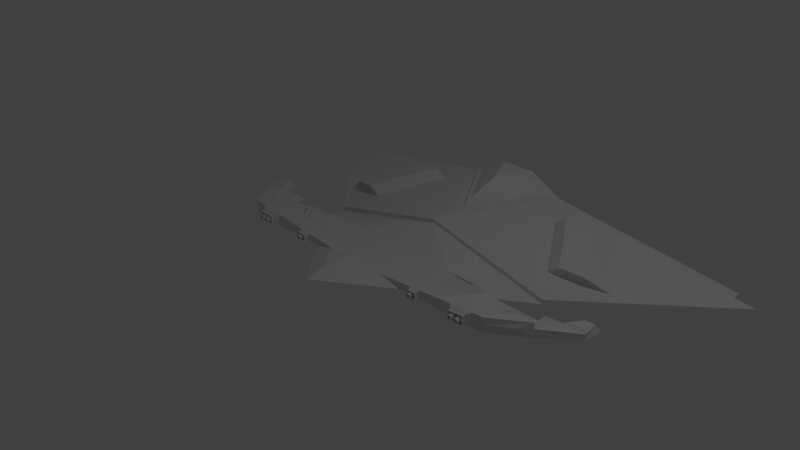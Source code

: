 # Source: EnemyShip_v0.blend  (saved by Blender 2.73.0; exported with 4.5.12 LTS)
import bpy
from mathutils import Matrix  # noqa: F401  (used for matrix-valued properties, if any)

bpy.ops.wm.read_factory_settings(use_empty=True)
scene = bpy.context.scene
scene.name = 'Scene'

# ---- collections
col_collection_1 = bpy.data.collections.new('Collection 1'); scene.collection.children.link(col_collection_1)

# ---- materials (node trees are filled in below, after node groups)
mat_material_001 = bpy.data.materials.new('Material.001')
mat_material_001.alpha_threshold = 0.0
mat_material_001.roughness = 0.5

# ---- material node trees

# ---- world
world_world = bpy.data.worlds.new('World'); scene.world = world_world
world_world.color = (0.05088, 0.05088, 0.05088)
world_world.use_sun_shadow = False
world_world.sun_shadow_jitter_overblur = 0.0
world_world.cycles.sampling_method = 'MANUAL'
world_world.cycles.sample_map_resolution = 256

# ---- cameras
cam_camera = bpy.data.cameras.new('Camera')
cam_camera.clip_end = 100.0
cam_camera.lens = 35.0
cam_camera.sensor_width = 32.0
cam_camera.sensor_height = 18.0
cam_camera.ortho_scale = 7.314
cam_camera.dof.focus_distance = 0.0

# ---- lights
light_lamp = bpy.data.lights.new('Lamp', 'POINT')
light_lamp.transmission_factor = 0.0
light_lamp.cutoff_distance = 30.0
light_lamp.energy = 100.0
light_lamp.shadow_buffer_clip_start = 1.001
light_lamp.shadow_soft_size = 0.1
light_lamp.shadow_maximum_resolution = 0.006
light_lamp.use_absolute_resolution = True
light_lamp.cycles.use_multiple_importance_sampling = False

# ---- meshes
me_cube = bpy.data.meshes.new('Cube')
me_cube.from_pydata([(-0.0004056, -1.087, 0.06598), (1.9, 1.095, -0.3919), (1.623, 0.5126, -0.1893), (0.8113, -0.287, -0.06164), (2.94, 0.5126, -0.1465), (2.128, -0.287, -0.06164), (2.534, 0.1128, -0.1254), (2.94, 0.5126, -0.07069), (2.534, 0.1128, -0.006882), (2.128, -0.287, 0.1384), (2.534, 0.1128, 0.07457), (2.94, 0.8398, -0.1893), (2.904, 0.7473, -0.07069), (2.741, 0.8398, -0.1893), (2.777, 0.7473, -0.07069), (2.282, 0.5126, -0.1893), (2.611, 0.5126, -0.1893), (2.611, 0.5126, -0.078), (2.896, 0.551, -0.04352), (2.872, 0.7082, -0.04352), (2.786, 0.7082, -0.04352), (2.675, 0.551, -0.04841), (2.94, 0.8254, -0.1879), (2.904, 0.7329, -0.08193), (2.741, 0.8254, -0.1879), (2.777, 0.7329, -0.08193), (2.922, 0.7935, -0.13), (2.913, 0.7704, -0.1003), (2.909, 0.7589, -0.08551), (2.918, 0.782, -0.1152), (2.931, 0.8167, -0.1596), (2.927, 0.8051, -0.1448), (2.935, 0.8282, -0.1744), (2.759, 0.7935, -0.13), (2.768, 0.7704, -0.1003), (2.772, 0.7589, -0.08551), (2.763, 0.782, -0.1152), (2.75, 0.8167, -0.1596), (2.754, 0.8051, -0.1448), (2.745, 0.8282, -0.1744), (2.759, 0.7791, -0.1349), (2.768, 0.756, -0.1084), (2.772, 0.7445, -0.09517), (2.763, 0.7676, -0.1217), (2.75, 0.8022, -0.1614), (2.754, 0.7907, -0.1481), (2.745, 0.8138, -0.1746), (2.922, 0.7791, -0.1349), (2.913, 0.756, -0.1084), (2.909, 0.7445, -0.09517), (2.918, 0.7676, -0.1217), (2.931, 0.8022, -0.1614), (2.935, 0.8138, -0.1746), (2.927, 0.7907, -0.1481), (-0.0004054, -0.287, 0.06598), (0.4055, -0.287, 0.002173), (0.8113, 0.5126, -0.09263), (2.282, 0.6489, -0.1893), (2.611, 0.5271, -0.1893), (2.611, 0.5271, -0.078), (2.128, -0.287, 0.03837), (2.453, 0.009978, -0.03192), (2.453, 0.009978, 0.01384), (2.36, -0.08149, 0.005563), (1.47, -0.287, -0.06164), (1.141, -0.287, -0.06164), (1.799, -0.287, -0.06164), (1.634, -0.287, -0.06164), (1.305, -0.287, -0.06164), (0.9759, -0.287, -0.06164), (1.964, -0.287, -0.06164), (0.8082, -0.287, 0.03401), (1.468, -0.287, 0.0862), (1.138, -0.287, 0.0601), (0.9732, -0.287, 0.04706), (1.303, -0.287, 0.07315), (1.798, -0.287, 0.1123), (1.633, -0.287, 0.09924), (1.963, -0.287, 0.1253), (1.799, -0.3348, -0.04237), (1.671, -0.3348, -0.04237), (1.927, -0.3348, -0.04237), (1.798, -0.3348, 0.09302), (1.67, -0.3348, 0.08286), (1.927, -0.3348, 0.1032), (1.799, -0.2887, -0.04237), (1.671, -0.2887, -0.04237), (1.927, -0.2887, -0.04237), (1.798, -0.2887, 0.09302), (1.67, -0.2887, 0.08286), (1.927, -0.2887, 0.1032), (1.799, -0.3808, -0.03514), (1.684, -0.3808, -0.03514), (1.913, -0.3808, -0.03514), (1.798, -0.3808, 0.08579), (1.684, -0.3808, 0.07672), (1.913, -0.3808, 0.09486), (1.799, -0.3808, -0.02512), (1.703, -0.3808, -0.02512), (1.894, -0.3808, -0.02512), (1.798, -0.3808, 0.07577), (1.703, -0.3808, 0.0682), (1.894, -0.3808, 0.08333), (1.799, -0.2673, -0.02512), (1.703, -0.2673, -0.02512), (1.894, -0.2673, -0.02512), (1.798, -0.2673, 0.07577), (1.703, -0.2673, 0.0682), (1.894, -0.2673, 0.08333), (1.807, -0.3733, 0.02568), (1.808, -0.3733, 0.03374), (1.81, -0.3733, 0.0415), (1.814, -0.3733, 0.04864), (1.819, -0.3733, 0.0549), (1.825, -0.3733, 0.06004), (1.833, -0.3733, 0.06386), (1.84, -0.3733, 0.06621), (1.848, -0.3733, 0.067), (1.856, -0.3733, 0.06621), (1.864, -0.3733, 0.06386), (1.871, -0.3733, 0.06004), (1.878, -0.3733, 0.0549), (1.883, -0.3733, 0.04864), (1.887, -0.3733, 0.0415), (1.889, -0.3733, 0.03374), (1.89, -0.3732, 0.02568), (1.889, -0.3733, 0.01762), (1.887, -0.3733, 0.009873), (1.883, -0.3733, 0.00273), (1.878, -0.3733, -0.003531), (1.871, -0.3733, -0.008669), (1.864, -0.3733, -0.01249), (1.856, -0.3733, -0.01484), (1.848, -0.3733, -0.01563), (1.84, -0.3733, -0.01484), (1.833, -0.3733, -0.01249), (1.825, -0.3733, -0.008669), (1.819, -0.3733, -0.003531), (1.814, -0.3733, 0.00273), (1.81, -0.3733, 0.009873), (1.808, -0.3733, 0.01762), (1.708, -0.3732, 0.02568), (1.709, -0.3732, 0.03374), (1.711, -0.3732, 0.04149), (1.715, -0.3732, 0.04863), (1.72, -0.3732, 0.05489), (1.726, -0.3732, 0.06003), (1.734, -0.3732, 0.06385), (1.741, -0.3732, 0.0662), (1.749, -0.3732, 0.06699), (1.757, -0.3732, 0.0662), (1.765, -0.3732, 0.06385), (1.772, -0.3732, 0.06003), (1.779, -0.3732, 0.05489), (1.784, -0.3732, 0.04863), (1.788, -0.3732, 0.04149), (1.79, -0.3732, 0.03374), (1.791, -0.3732, 0.02568), (1.79, -0.3732, 0.01762), (1.788, -0.3732, 0.009867), (1.784, -0.3732, 0.002723), (1.779, -0.3732, -0.003537), (1.772, -0.3732, -0.008676), (1.765, -0.3732, -0.01249), (1.757, -0.3732, -0.01484), (1.749, -0.3732, -0.01564), (1.741, -0.3732, -0.01484), (1.734, -0.3732, -0.01249), (1.726, -0.3732, -0.008676), (1.72, -0.3732, -0.003537), (1.715, -0.3732, 0.002724), (1.711, -0.3732, 0.009867), (1.709, -0.3732, 0.01762), (1.708, -0.2645, 0.02568), (1.709, -0.2645, 0.03374), (1.711, -0.2645, 0.04149), (1.715, -0.2645, 0.04863), (1.72, -0.2645, 0.05489), (1.726, -0.2645, 0.06003), (1.734, -0.2645, 0.06385), (1.741, -0.2645, 0.0662), (1.749, -0.2645, 0.06699), (1.757, -0.2645, 0.0662), (1.765, -0.2645, 0.06385), (1.772, -0.2645, 0.06003), (1.779, -0.2645, 0.05489), (1.784, -0.2645, 0.04863), (1.788, -0.2645, 0.04149), (1.79, -0.2645, 0.03374), (1.791, -0.2645, 0.02568), (1.79, -0.2645, 0.01762), (1.788, -0.2645, 0.009867), (1.784, -0.2645, 0.002723), (1.779, -0.2645, -0.003537), (1.772, -0.2645, -0.008676), (1.765, -0.2645, -0.01249), (1.757, -0.2645, -0.01484), (1.749, -0.2645, -0.01564), (1.741, -0.2645, -0.01484), (1.734, -0.2645, -0.01249), (1.726, -0.2645, -0.008676), (1.72, -0.2645, -0.003537), (1.715, -0.2645, 0.002724), (1.711, -0.2645, 0.009867), (1.709, -0.2645, 0.01762), (1.706, -0.259, 0.02568), (1.706, -0.259, 0.03424), (1.709, -0.259, 0.04247), (1.713, -0.259, 0.05006), (1.718, -0.259, 0.05671), (1.725, -0.259, 0.06217), (1.733, -0.259, 0.06623), (1.741, -0.259, 0.06873), (1.749, -0.259, 0.06957), (1.758, -0.259, 0.06873), (1.766, -0.259, 0.06623), (1.774, -0.259, 0.06217), (1.78, -0.259, 0.05671), (1.786, -0.259, 0.05006), (1.79, -0.259, 0.04247), (1.792, -0.259, 0.03424), (1.793, -0.259, 0.02568), (1.792, -0.259, 0.01711), (1.79, -0.259, 0.008881), (1.786, -0.259, 0.001293), (1.78, -0.259, -0.005358), (1.774, -0.259, -0.01082), (1.766, -0.259, -0.01487), (1.758, -0.259, -0.01737), (1.749, -0.259, -0.01821), (1.741, -0.259, -0.01737), (1.733, -0.259, -0.01487), (1.725, -0.259, -0.01082), (1.718, -0.259, -0.005358), (1.713, -0.259, 0.001293), (1.709, -0.259, 0.008881), (1.706, -0.259, 0.01711), (1.706, -0.3515, 0.02568), (1.706, -0.3515, 0.03424), (1.709, -0.3515, 0.04247), (1.713, -0.3515, 0.05006), (1.718, -0.3515, 0.05671), (1.725, -0.3515, 0.06217), (1.733, -0.3515, 0.06623), (1.741, -0.3515, 0.06873), (1.749, -0.3515, 0.06957), (1.758, -0.3515, 0.06873), (1.766, -0.3515, 0.06623), (1.774, -0.3515, 0.06217), (1.78, -0.3515, 0.05671), (1.786, -0.3515, 0.05006), (1.79, -0.3515, 0.04247), (1.792, -0.3515, 0.03424), (1.793, -0.3515, 0.02568), (1.792, -0.3515, 0.01711), (1.79, -0.3515, 0.008881), (1.786, -0.3515, 0.001293), (1.78, -0.3515, -0.005358), (1.774, -0.3515, -0.01082), (1.766, -0.3515, -0.01487), (1.758, -0.3515, -0.01737), (1.749, -0.3515, -0.01821), (1.741, -0.3515, -0.01737), (1.733, -0.3515, -0.01487), (1.725, -0.3515, -0.01082), (1.718, -0.3515, -0.005358), (1.713, -0.3515, 0.001293), (1.709, -0.3515, 0.008881), (1.706, -0.3515, 0.01712), (1.714, -0.3732, 0.02568), (1.714, -0.3732, 0.03268), (1.716, -0.3732, 0.03941), (1.72, -0.3732, 0.04561), (1.724, -0.3732, 0.05105), (1.729, -0.3732, 0.05551), (1.736, -0.3732, 0.05883), (1.742, -0.3732, 0.06087), (1.749, -0.3732, 0.06156), (1.756, -0.3732, 0.06087), (1.763, -0.3732, 0.05883), (1.769, -0.3732, 0.05551), (1.775, -0.3732, 0.05105), (1.779, -0.3732, 0.04561), (1.783, -0.3732, 0.03941), (1.785, -0.3732, 0.03268), (1.785, -0.3732, 0.02568), (1.785, -0.3732, 0.01868), (1.783, -0.3732, 0.01195), (1.779, -0.3732, 0.005742), (1.775, -0.3732, 0.0003039), (1.769, -0.3732, -0.004159), (1.763, -0.3732, -0.007475), (1.756, -0.3732, -0.009517), (1.749, -0.3732, -0.01021), (1.742, -0.3732, -0.009517), (1.736, -0.3732, -0.007475), (1.729, -0.3732, -0.004159), (1.724, -0.3732, 0.0003039), (1.72, -0.3732, 0.005742), (1.716, -0.3732, 0.01195), (1.714, -0.3732, 0.01868), (1.72, -0.4313, 0.02568), (1.721, -0.4313, 0.0314), (1.722, -0.4313, 0.0369), (1.725, -0.4313, 0.04198), (1.729, -0.4313, 0.04642), (1.733, -0.4313, 0.05007), (1.738, -0.4313, 0.05278), (1.744, -0.4313, 0.05445), (1.749, -0.4313, 0.05501), (1.755, -0.4313, 0.05445), (1.761, -0.4313, 0.05278), (1.766, -0.4313, 0.05007), (1.77, -0.4313, 0.04642), (1.774, -0.4313, 0.04198), (1.777, -0.4313, 0.0369), (1.778, -0.4313, 0.0314), (1.779, -0.4313, 0.02568), (1.778, -0.4313, 0.01995), (1.777, -0.4313, 0.01445), (1.774, -0.4313, 0.00938), (1.77, -0.4313, 0.004934), (1.766, -0.4313, 0.001286), (1.761, -0.4313, -0.001425), (1.755, -0.4313, -0.003094), (1.749, -0.4313, -0.003658), (1.744, -0.4313, -0.003094), (1.738, -0.4313, -0.001425), (1.733, -0.4313, 0.001286), (1.729, -0.4313, 0.004934), (1.725, -0.4313, 0.00938), (1.722, -0.4313, 0.01445), (1.721, -0.4313, 0.01995), (1.726, -0.4313, 0.02568), (1.727, -0.4313, 0.03023), (1.728, -0.4313, 0.03461), (1.73, -0.4313, 0.03865), (1.733, -0.4313, 0.04218), (1.736, -0.4313, 0.04509), (1.74, -0.4313, 0.04724), (1.745, -0.4313, 0.04857), (1.749, -0.4313, 0.04902), (1.754, -0.4313, 0.04857), (1.758, -0.4313, 0.04724), (1.762, -0.4313, 0.04509), (1.766, -0.4313, 0.04218), (1.769, -0.4313, 0.03865), (1.771, -0.4313, 0.03461), (1.772, -0.4313, 0.03023), (1.773, -0.4313, 0.02568), (1.772, -0.4313, 0.02112), (1.771, -0.4313, 0.01674), (1.769, -0.4313, 0.01271), (1.766, -0.4313, 0.009171), (1.762, -0.4313, 0.006268), (1.758, -0.4313, 0.004111), (1.754, -0.4313, 0.002783), (1.749, -0.4313, 0.002334), (1.745, -0.4313, 0.002783), (1.74, -0.4313, 0.004111), (1.736, -0.4313, 0.006268), (1.733, -0.4313, 0.009171), (1.73, -0.4313, 0.01271), (1.728, -0.4313, 0.01674), (1.727, -0.4313, 0.02112), (1.726, -0.3205, 0.02568), (1.727, -0.3205, 0.03023), (1.728, -0.3205, 0.03461), (1.73, -0.3205, 0.03865), (1.733, -0.3205, 0.04218), (1.736, -0.3205, 0.04509), (1.74, -0.3205, 0.04724), (1.745, -0.3205, 0.04857), (1.749, -0.3205, 0.04902), (1.754, -0.3205, 0.04857), (1.758, -0.3205, 0.04724), (1.762, -0.3205, 0.04509), (1.766, -0.3205, 0.04218), (1.769, -0.3205, 0.03865), (1.771, -0.3205, 0.03461), (1.772, -0.3205, 0.03023), (1.773, -0.3205, 0.02568), (1.772, -0.3205, 0.02112), (1.771, -0.3205, 0.01674), (1.769, -0.3205, 0.01271), (1.766, -0.3205, 0.009171), (1.762, -0.3205, 0.006268), (1.758, -0.3205, 0.004111), (1.754, -0.3205, 0.002783), (1.749, -0.3205, 0.002334), (1.745, -0.3205, 0.002783), (1.74, -0.3205, 0.004111), (1.736, -0.3205, 0.006268), (1.733, -0.3205, 0.009171), (1.73, -0.3205, 0.01271), (1.728, -0.3205, 0.01674), (1.727, -0.3205, 0.02112), (1.807, -0.2501, 0.02568), (1.808, -0.2501, 0.03374), (1.81, -0.2501, 0.04149), (1.814, -0.2501, 0.04863), (1.819, -0.2501, 0.05489), (1.825, -0.2501, 0.06003), (1.833, -0.2501, 0.06385), (1.84, -0.2501, 0.0662), (1.848, -0.2501, 0.06699), (1.856, -0.2501, 0.0662), (1.864, -0.2501, 0.06385), (1.871, -0.2501, 0.06003), (1.878, -0.2501, 0.05489), (1.883, -0.2501, 0.04863), (1.887, -0.2501, 0.04149), (1.889, -0.2501, 0.03374), (1.89, -0.2501, 0.02568), (1.889, -0.2501, 0.01762), (1.887, -0.2501, 0.009867), (1.883, -0.2501, 0.002723), (1.878, -0.2501, -0.003537), (1.871, -0.2501, -0.008676), (1.864, -0.2501, -0.01249), (1.856, -0.2501, -0.01484), (1.848, -0.2501, -0.01564), (1.84, -0.2501, -0.01484), (1.833, -0.2501, -0.01249), (1.825, -0.2501, -0.008676), (1.819, -0.2501, -0.003537), (1.814, -0.2501, 0.002724), (1.81, -0.2501, 0.009867), (1.808, -0.2501, 0.01762), (1.805, -0.2501, 0.02568), (1.806, -0.2501, 0.03408), (1.809, -0.2501, 0.04217), (1.813, -0.2501, 0.04962), (1.818, -0.2501, 0.05614), (1.824, -0.2501, 0.0615), (1.832, -0.2501, 0.06548), (1.84, -0.2501, 0.06794), (1.848, -0.2501, 0.06876), (1.857, -0.2501, 0.06794), (1.865, -0.2501, 0.06548), (1.872, -0.2501, 0.0615), (1.879, -0.2501, 0.05614), (1.884, -0.2501, 0.04962), (1.888, -0.2501, 0.04217), (1.891, -0.2501, 0.03408), (1.891, -0.2501, 0.02568), (1.891, -0.2501, 0.01727), (1.888, -0.2501, 0.009189), (1.884, -0.2501, 0.00174), (1.879, -0.2501, -0.004789), (1.872, -0.2501, -0.01015), (1.865, -0.2501, -0.01413), (1.857, -0.2501, -0.01658), (1.848, -0.2501, -0.01741), (1.84, -0.2501, -0.01658), (1.832, -0.2501, -0.01413), (1.824, -0.2501, -0.01015), (1.818, -0.2501, -0.004789), (1.813, -0.2501, 0.00174), (1.809, -0.2501, 0.009189), (1.806, -0.2501, 0.01727), (1.805, -0.3571, 0.02568), (1.806, -0.3571, 0.03408), (1.809, -0.3571, 0.04217), (1.813, -0.3571, 0.04961), (1.818, -0.3571, 0.05614), (1.824, -0.3571, 0.0615), (1.832, -0.3571, 0.06548), (1.84, -0.3571, 0.06794), (1.848, -0.3571, 0.06876), (1.857, -0.3571, 0.06794), (1.865, -0.3571, 0.06548), (1.872, -0.3571, 0.0615), (1.879, -0.3571, 0.05614), (1.884, -0.3571, 0.04961), (1.888, -0.3571, 0.04217), (1.891, -0.3571, 0.03408), (1.891, -0.3571, 0.02568), (1.891, -0.3571, 0.01727), (1.888, -0.3571, 0.009189), (1.884, -0.3571, 0.00174), (1.879, -0.3571, -0.004789), (1.872, -0.3571, -0.01015), (1.865, -0.3571, -0.01413), (1.857, -0.3571, -0.01658), (1.848, -0.3571, -0.01741), (1.84, -0.3571, -0.01658), (1.832, -0.3571, -0.01413), (1.824, -0.3571, -0.01015), (1.818, -0.3571, -0.004789), (1.813, -0.3571, 0.00174), (1.809, -0.3571, 0.009189), (1.806, -0.3571, 0.01727), (1.813, -0.3733, 0.02568), (1.813, -0.3733, 0.03265), (1.815, -0.3733, 0.03935), (1.819, -0.3733, 0.04553), (1.823, -0.3733, 0.05094), (1.828, -0.3733, 0.05538), (1.835, -0.3733, 0.05868), (1.841, -0.3733, 0.06072), (1.848, -0.3733, 0.0614), (1.855, -0.3733, 0.06072), (1.862, -0.3733, 0.05868), (1.868, -0.3733, 0.05538), (1.874, -0.3733, 0.05094), (1.878, -0.3733, 0.04553), (1.881, -0.3733, 0.03935), (1.883, -0.3733, 0.03265), (1.884, -0.3732, 0.02568), (1.883, -0.3733, 0.01872), (1.881, -0.3733, 0.01202), (1.878, -0.3733, 0.00584), (1.874, -0.3733, 0.0004269), (1.868, -0.3733, -0.004015), (1.862, -0.3733, -0.007316), (1.855, -0.3733, -0.009349), (1.848, -0.3733, -0.01004), (1.841, -0.3733, -0.009349), (1.835, -0.3733, -0.007316), (1.828, -0.3733, -0.004015), (1.823, -0.3733, 0.0004269), (1.819, -0.3733, 0.00584), (1.815, -0.3733, 0.01202), (1.813, -0.3733, 0.01872), (1.82, -0.4314, 0.02568), (1.821, -0.4314, 0.03122), (1.822, -0.4314, 0.03654), (1.825, -0.4314, 0.04144), (1.828, -0.4314, 0.04574), (1.833, -0.4314, 0.04927), (1.837, -0.4314, 0.05189), (1.843, -0.4314, 0.05351), (1.848, -0.4314, 0.05405), (1.854, -0.4314, 0.05351), (1.859, -0.4314, 0.05189), (1.864, -0.4314, 0.04927), (1.868, -0.4314, 0.04574), (1.872, -0.4314, 0.04144), (1.875, -0.4314, 0.03654), (1.876, -0.4314, 0.03122), (1.877, -0.4313, 0.02568), (1.876, -0.4314, 0.02015), (1.875, -0.4314, 0.01483), (1.872, -0.4314, 0.009924), (1.868, -0.4314, 0.005626), (1.864, -0.4314, 0.002098), (1.859, -0.4314, -0.0005236), (1.854, -0.4314, -0.002138), (1.848, -0.4314, -0.002683), (1.843, -0.4314, -0.002138), (1.837, -0.4314, -0.0005234), (1.833, -0.4314, 0.002098), (1.828, -0.4314, 0.005626), (1.825, -0.4314, 0.009924), (1.822, -0.4314, 0.01483), (1.821, -0.4314, 0.02015), (1.825, -0.4314, 0.02568), (1.826, -0.4314, 0.03017), (1.827, -0.4314, 0.03449), (1.829, -0.4314, 0.03847), (1.832, -0.4314, 0.04196), (1.836, -0.4314, 0.04482), (1.84, -0.4314, 0.04695), (1.844, -0.4314, 0.04826), (1.848, -0.4314, 0.0487), (1.853, -0.4314, 0.04826), (1.857, -0.4314, 0.04695), (1.861, -0.4314, 0.04482), (1.865, -0.4314, 0.04196), (1.867, -0.4314, 0.03847), (1.87, -0.4314, 0.03449), (1.871, -0.4314, 0.03017), (1.871, -0.4313, 0.02568), (1.871, -0.4314, 0.02119), (1.87, -0.4314, 0.01688), (1.867, -0.4314, 0.0129), (1.865, -0.4314, 0.00941), (1.861, -0.4314, 0.006548), (1.857, -0.4314, 0.004421), (1.853, -0.4314, 0.003112), (1.848, -0.4314, 0.002669), (1.844, -0.4314, 0.003112), (1.84, -0.4314, 0.004421), (1.836, -0.4314, 0.006548), (1.832, -0.4314, 0.00941), (1.829, -0.4314, 0.0129), (1.827, -0.4314, 0.01688), (1.826, -0.4314, 0.02119), (1.825, -0.376, 0.02568), (1.826, -0.376, 0.03017), (1.827, -0.376, 0.03449), (1.829, -0.376, 0.03847), (1.832, -0.376, 0.04196), (1.836, -0.376, 0.04482), (1.84, -0.376, 0.04695), (1.844, -0.376, 0.04826), (1.848, -0.376, 0.0487), (1.853, -0.376, 0.04826), (1.857, -0.376, 0.04695), (1.861, -0.376, 0.04482), (1.865, -0.376, 0.04196), (1.867, -0.376, 0.03847), (1.87, -0.376, 0.03449), (1.871, -0.376, 0.03017), (1.871, -0.376, 0.02568), (1.871, -0.376, 0.02119), (1.87, -0.376, 0.01688), (1.867, -0.376, 0.0129), (1.865, -0.376, 0.009411), (1.861, -0.376, 0.006549), (1.857, -0.376, 0.004422), (1.853, -0.376, 0.003112), (1.848, -0.376, 0.00267), (1.844, -0.376, 0.003112), (1.84, -0.376, 0.004422), (1.836, -0.376, 0.006549), (1.832, -0.376, 0.009411), (1.829, -0.376, 0.0129), (1.827, -0.376, 0.01688), (1.826, -0.376, 0.02119), (1.122, -0.3256, -0.04894), (0.9938, -0.3256, -0.04894), (1.12, -0.3256, 0.04596), (0.9916, -0.3256, 0.0358), (1.122, -0.3604, -0.04894), (0.9938, -0.3604, -0.04894), (1.12, -0.3604, 0.04596), (0.9916, -0.3604, 0.0358), (1.111, -0.3604, -0.04096), (1.005, -0.3604, -0.04096), (1.109, -0.3604, 0.03708), (1.003, -0.3604, 0.02872), (1.111, -0.2808, -0.04096), (1.005, -0.2808, -0.04096), (1.109, -0.2808, 0.03708), (1.003, -0.2808, 0.02872), (1.088, -0.3582, -0.004204), (1.088, -0.3582, -0.01077), (1.086, -0.3582, -0.01709), (1.083, -0.3582, -0.02291), (1.078, -0.3582, -0.02802), (1.073, -0.3582, -0.03221), (1.067, -0.3582, -0.03532), (1.061, -0.3582, -0.03724), (1.055, -0.3582, -0.03788), (1.048, -0.3582, -0.03724), (1.042, -0.3582, -0.03532), (1.036, -0.3582, -0.03221), (1.031, -0.3582, -0.02802), (1.027, -0.3582, -0.02291), (1.023, -0.3582, -0.01709), (1.022, -0.3582, -0.01077), (1.021, -0.3582, -0.004204), (1.022, -0.3582, 0.002367), (1.023, -0.3582, 0.008685), (1.027, -0.3582, 0.01451), (1.031, -0.3582, 0.01961), (1.036, -0.3582, 0.0238), (1.042, -0.3582, 0.02691), (1.048, -0.3582, 0.02883), (1.055, -0.3582, 0.02948), (1.061, -0.3582, 0.02883), (1.067, -0.3582, 0.02691), (1.073, -0.3582, 0.0238), (1.078, -0.3582, 0.01961), (1.083, -0.3582, 0.01451), (1.086, -0.3582, 0.008685), (1.088, -0.3582, 0.002367), (1.088, -0.2763, -0.004203), (1.088, -0.2763, -0.01077), (1.086, -0.2763, -0.01709), (1.083, -0.2763, -0.02291), (1.078, -0.2763, -0.02802), (1.073, -0.2763, -0.03221), (1.067, -0.2763, -0.03532), (1.061, -0.2763, -0.03724), (1.055, -0.2763, -0.03788), (1.048, -0.2763, -0.03724), (1.042, -0.2763, -0.03532), (1.036, -0.2763, -0.03221), (1.031, -0.2763, -0.02802), (1.027, -0.2763, -0.02291), (1.023, -0.2763, -0.01709), (1.022, -0.2763, -0.01077), (1.021, -0.2763, -0.004203), (1.022, -0.2763, 0.002367), (1.023, -0.2763, 0.008685), (1.027, -0.2763, 0.01451), (1.031, -0.2763, 0.01961), (1.036, -0.2763, 0.0238), (1.042, -0.2763, 0.02691), (1.048, -0.2763, 0.02883), (1.055, -0.2763, 0.02948), (1.061, -0.2763, 0.02883), (1.067, -0.2763, 0.02691), (1.073, -0.2763, 0.0238), (1.078, -0.2763, 0.01961), (1.083, -0.2763, 0.01451), (1.086, -0.2763, 0.008685), (1.088, -0.2763, 0.002367), (1.09, -0.2763, -0.004203), (1.089, -0.2763, -0.01109), (1.087, -0.2763, -0.01772), (1.084, -0.2763, -0.02382), (1.08, -0.2763, -0.02917), (1.074, -0.2763, -0.03357), (1.068, -0.2763, -0.03683), (1.061, -0.2763, -0.03884), (1.055, -0.2763, -0.03952), (1.048, -0.2763, -0.03884), (1.041, -0.2763, -0.03683), (1.035, -0.2763, -0.03357), (1.03, -0.2763, -0.02917), (1.025, -0.2763, -0.02382), (1.022, -0.2763, -0.01772), (1.02, -0.2763, -0.01109), (1.019, -0.2763, -0.004203), (1.02, -0.2763, 0.002686), (1.022, -0.2763, 0.009311), (1.025, -0.2763, 0.01542), (1.03, -0.2763, 0.02077), (1.035, -0.2763, 0.02516), (1.041, -0.2763, 0.02842), (1.048, -0.2763, 0.03043), (1.055, -0.2763, 0.03111), (1.061, -0.2763, 0.03043), (1.068, -0.2763, 0.02842), (1.074, -0.2763, 0.02516), (1.08, -0.2763, 0.02077), (1.084, -0.2763, 0.01542), (1.087, -0.2763, 0.009311), (1.089, -0.2763, 0.002686), (1.09, -0.3477, -0.004203), (1.089, -0.3477, -0.01109), (1.087, -0.3477, -0.01772), (1.084, -0.3477, -0.02382), (1.08, -0.3477, -0.02917), (1.074, -0.3477, -0.03357), (1.068, -0.3477, -0.03683), (1.061, -0.3477, -0.03884), (1.055, -0.3477, -0.03952), (1.048, -0.3477, -0.03884), (1.041, -0.3477, -0.03683), (1.035, -0.3477, -0.03357), (1.03, -0.3477, -0.02917), (1.025, -0.3477, -0.02382), (1.022, -0.3477, -0.01772), (1.02, -0.3477, -0.01109), (1.019, -0.3477, -0.004203), (1.02, -0.3477, 0.002686), (1.022, -0.3477, 0.009311), (1.025, -0.3477, 0.01542), (1.03, -0.3477, 0.02077), (1.035, -0.3477, 0.02516), (1.041, -0.3477, 0.02842), (1.048, -0.3477, 0.03043), (1.055, -0.3477, 0.03111), (1.061, -0.3477, 0.03043), (1.068, -0.3477, 0.02842), (1.074, -0.3477, 0.02516), (1.08, -0.3477, 0.02077), (1.084, -0.3477, 0.01542), (1.087, -0.3477, 0.009311), (1.089, -0.3477, 0.002686), (1.083, -0.4041, -0.004204), (1.082, -0.4041, -0.009683), (1.081, -0.4041, -0.01495), (1.078, -0.4041, -0.01981), (1.074, -0.4041, -0.02406), (1.07, -0.4041, -0.02756), (1.065, -0.4041, -0.03015), (1.06, -0.4041, -0.03175), (1.055, -0.4041, -0.03229), (1.049, -0.4041, -0.03175), (1.044, -0.4041, -0.03015), (1.039, -0.4041, -0.02756), (1.035, -0.4041, -0.02406), (1.031, -0.4041, -0.01981), (1.029, -0.4041, -0.01495), (1.027, -0.4041, -0.009683), (1.026, -0.4041, -0.004204), (1.027, -0.4041, 0.001275), (1.029, -0.4041, 0.006544), (1.031, -0.4041, 0.0114), (1.035, -0.4041, 0.01566), (1.039, -0.4041, 0.01915), (1.044, -0.4041, 0.02174), (1.049, -0.4041, 0.02334), (1.055, -0.4041, 0.02388), (1.06, -0.4041, 0.02334), (1.065, -0.4041, 0.02174), (1.07, -0.4041, 0.01915), (1.074, -0.4041, 0.01566), (1.078, -0.4041, 0.0114), (1.081, -0.4041, 0.006544), (1.082, -0.4041, 0.001275), (1.078, -0.4041, -0.004204), (1.077, -0.4041, -0.00871), (1.076, -0.4041, -0.01304), (1.074, -0.4041, -0.01704), (1.071, -0.4041, -0.02054), (1.067, -0.4041, -0.02341), (1.063, -0.4041, -0.02554), (1.059, -0.4041, -0.02686), (1.055, -0.4041, -0.0273), (1.05, -0.4041, -0.02686), (1.046, -0.4041, -0.02554), (1.042, -0.4041, -0.02341), (1.038, -0.4041, -0.02054), (1.035, -0.4041, -0.01704), (1.033, -0.4041, -0.01304), (1.032, -0.4041, -0.00871), (1.031, -0.4041, -0.004204), (1.032, -0.4041, 0.0003028), (1.033, -0.4041, 0.004636), (1.035, -0.4041, 0.00863), (1.038, -0.4041, 0.01213), (1.042, -0.4041, 0.015), (1.046, -0.4041, 0.01714), (1.05, -0.4041, 0.01845), (1.055, -0.4041, 0.0189), (1.059, -0.4041, 0.01845), (1.063, -0.4041, 0.01714), (1.067, -0.4041, 0.015), (1.071, -0.4041, 0.01213), (1.074, -0.4041, 0.00863), (1.076, -0.4041, 0.004636), (1.077, -0.4041, 0.0003028), (1.078, -0.3363, -0.004204), (1.077, -0.3363, -0.00871), (1.076, -0.3363, -0.01304), (1.074, -0.3363, -0.01704), (1.071, -0.3363, -0.02054), (1.067, -0.3363, -0.02341), (1.063, -0.3363, -0.02554), (1.059, -0.3363, -0.02686), (1.055, -0.3363, -0.0273), (1.05, -0.3363, -0.02686), (1.046, -0.3363, -0.02554), (1.042, -0.3363, -0.02341), (1.038, -0.3363, -0.02054), (1.035, -0.3363, -0.01704), (1.033, -0.3363, -0.01304), (1.032, -0.3363, -0.00871), (1.031, -0.3363, -0.004204), (1.032, -0.3363, 0.0003028), (1.033, -0.3363, 0.004636), (1.035, -0.3363, 0.00863), (1.038, -0.3363, 0.01213), (1.042, -0.3363, 0.015), (1.046, -0.3363, 0.01714), (1.05, -0.3363, 0.01845), (1.055, -0.3363, 0.0189), (1.059, -0.3363, 0.01845), (1.063, -0.3363, 0.01714), (1.067, -0.3363, 0.015), (1.071, -0.3363, 0.01213), (1.074, -0.3363, 0.00863), (1.076, -0.3363, 0.004636), (1.077, -0.3363, 0.0003028), (1.9, 1.095, -0.3233), (3.795, 2.85, -0.3842), (1.673, 0.3127, -0.009029), (1.242, 0.4126, -0.05083), (2.103, 0.2127, 0.03277), (2.319, 0.1627, 0.05367), (2.141, -0.06216, 0.0895), (1.951, -0.03717, 0.07253), (2.027, 0.1344, 0.1125), (2.23, 0.0969, 0.1314), (2.113, 0.2043, 0.03959), (2.298, 0.1612, 0.05763), (2.047, 0.1367, 0.1084), (2.222, 0.1044, 0.1247), (2.111, 0.1931, 0.02796), (2.297, 0.1499, 0.046), (2.045, 0.1255, 0.09675), (2.22, 0.09313, 0.1131), (1.108, 0.06278, -0.001885), (1.488, 0.0128, 0.03206), (1.175, 0.2896, 0.07977), (1.58, 0.2146, 0.1176), (1.637, 0.3119, -0.002933), (1.267, 0.3978, -0.03886), (1.209, 0.2921, 0.0734), (1.557, 0.2276, 0.106), (1.634, 0.2891, -0.02423), (1.264, 0.375, -0.06016), (1.206, 0.2693, 0.0521), (1.555, 0.2048, 0.08466), (1.238, 0.345, 0.01727), (1.223, 0.3185, 0.04533), (1.252, 0.3714, -0.0108), (1.597, 0.2698, 0.05151), (1.577, 0.2487, 0.07873), (1.617, 0.2908, 0.02429), (1.235, 0.3222, -0.004025), (1.221, 0.2957, 0.02404), (1.249, 0.3486, -0.03209), (1.594, 0.247, 0.03022), (1.575, 0.2259, 0.05744), (1.614, 0.268, 0.002995), (2.078, 0.1593, 0.06236), (2.062, 0.1424, 0.07955), (2.095, 0.1762, 0.04516), (2.08, 0.1705, 0.07399), (2.063, 0.1536, 0.09118), (2.096, 0.1874, 0.05679), (2.26, 0.1328, 0.09118), (2.241, 0.1186, 0.1079), (2.279, 0.147, 0.0744), (2.259, 0.1215, 0.07954), (2.278, 0.1357, 0.06277), (2.24, 0.1073, 0.09632), (3.491, 2.85, -0.363), (0.1517, 2.85, 0.08615), (0.1517, 2.85, -0.3452), (3.491, 3.017, -0.363), (0.1517, 3.017, 0.08615), (0.1517, 3.017, -0.3452), (3.167, 3.017, -0.3404), (0.3134, 3.017, 0.0435), (0.3134, 3.017, -0.3252), (3.167, 2.816, -0.3404), (0.3134, 2.816, 0.0435), (0.3134, 2.816, -0.3252), (1.74, 3.017, -0.3328), (1.027, 3.017, -0.329), (2.454, 3.017, -0.3366), (1.74, 3.017, -0.1484), (1.027, 3.017, -0.05247), (2.454, 3.017, -0.2444), (1.027, 2.816, -0.329), (2.454, 2.816, -0.3366), (1.74, 2.816, -0.1484), (1.027, 2.816, -0.05247), (2.454, 2.816, -0.2444), (1.742, 3.017, -0.3457), (2.552, 3.017, -0.2573), (1.742, 2.816, -0.3457), (2.552, 2.816, -0.2573), (0.3088, 3.017, 0.02604), (0.3088, 2.816, 0.02604), (1.736, 3.017, -0.3502), (1.736, 2.816, -0.3502), (0.7764, 2.85, 0.101), (0.003845, 1.714, 0.1263), (0.7764, 2.85, 0.1315), (-0.0004048, 1.713, 0.16), (0.7496, 2.85, 0.137), (-0.0004048, 1.749, 0.1939), (0.7188, 2.85, 0.1372), (0.6856, 2.851, 0.1373), (-0.03199, 1.797, 0.198), (0.2678, 2.848, 0.3497), (0.2678, 2.782, 0.3497), (0.2678, 2.782, 0.3727), (0.2678, 2.847, 0.3846), (0.6744, 2.789, 0.1385), (0.6418, 2.787, 0.1387), (1.338, 1.972, -0.1081), (1.057, 2.411, -0.009728), (1.619, 1.534, -0.2065), (1.546, 1.926, 0.01602), (1.228, 2.411, 0.1144), (1.79, 1.534, -0.08234), (1.896, 2.007, -0.03188), (1.638, 2.445, 0.06648), (2.128, 1.619, -0.1302), (2.136, 2.228, -0.2209), (1.855, 2.667, -0.1226), (2.417, 1.789, -0.3193), (1.681, 1.548, -0.1914), (1.823, 1.548, -0.09822), (2.105, 1.619, -0.1382), (2.346, 1.761, -0.2834), (1.833, 1.618, -0.1678), (1.901, 1.618, -0.123), (2.037, 1.652, -0.1422), (2.152, 1.72, -0.2119), (1.126, 2.424, 0.005471), (1.266, 2.424, 0.09755), (1.604, 2.452, 0.0581), (1.782, 2.634, -0.08539), (1.14, 2.325, -0.06891), (1.28, 2.325, 0.02318), (1.618, 2.353, -0.01628), (1.797, 2.535, -0.1598), (-0.0004048, 1.404, 0.1263), (-0.0001827, -1.087, 0.06598), (-1.901, 1.095, -0.3919), (-1.624, 0.5126, -0.1893), (-0.0001834, 1.095, 0.06598), (-0.8119, -0.287, -0.06164), (-2.941, 0.5126, -0.1465), (-2.129, -0.287, -0.06164), (-2.535, 0.1128, -0.1254), (-2.941, 0.5126, -0.07069), (-2.535, 0.1128, -0.006882), (-2.129, -0.287, 0.1384), (-2.535, 0.1128, 0.07457), (-2.941, 0.8398, -0.1893), (-2.905, 0.7473, -0.07069), (-2.741, 0.8398, -0.1893), (-2.777, 0.7473, -0.07069), (-2.282, 0.5126, -0.1893), (-2.611, 0.5126, -0.1893), (-2.611, 0.5126, -0.078), (-2.896, 0.551, -0.04352), (-2.872, 0.7082, -0.04352), (-2.787, 0.7082, -0.04352), (-2.676, 0.551, -0.04841), (-2.941, 0.8254, -0.1879), (-2.905, 0.7329, -0.08193), (-2.741, 0.8254, -0.1879), (-2.777, 0.7329, -0.08193), (-2.923, 0.7935, -0.13), (-2.914, 0.7704, -0.1003), (-2.909, 0.7589, -0.08551), (-2.918, 0.782, -0.1152), (-2.932, 0.8167, -0.1596), (-2.927, 0.8051, -0.1448), (-2.936, 0.8282, -0.1744), (-2.759, 0.7935, -0.13), (-2.768, 0.7704, -0.1003), (-2.773, 0.7589, -0.08551), (-2.764, 0.782, -0.1152), (-2.75, 0.8167, -0.1596), (-2.755, 0.8051, -0.1448), (-2.746, 0.8282, -0.1744), (-2.759, 0.7791, -0.1349), (-2.768, 0.756, -0.1084), (-2.773, 0.7445, -0.09517), (-2.764, 0.7676, -0.1217), (-2.75, 0.8022, -0.1614), (-2.755, 0.7907, -0.1481), (-2.746, 0.8138, -0.1746), (-2.923, 0.7791, -0.1349), (-2.914, 0.756, -0.1084), (-2.909, 0.7445, -0.09517), (-2.918, 0.7676, -0.1217), (-2.932, 0.8022, -0.1614), (-2.936, 0.8138, -0.1746), (-2.927, 0.7907, -0.1481), (-0.0001829, -0.287, 0.06598), (-0.406, -0.287, 0.002173), (-0.8119, 0.5126, -0.09263), (-2.282, 0.6489, -0.1893), (-2.611, 0.5271, -0.1893), (-2.611, 0.5271, -0.078), (-2.129, -0.287, 0.03837), (-2.454, 0.009978, -0.03192), (-2.454, 0.009978, 0.01384), (-2.361, -0.08149, 0.005563), (-1.47, -0.287, -0.06164), (-1.141, -0.287, -0.06164), (-1.8, -0.287, -0.06164), (-1.635, -0.287, -0.06164), (-1.306, -0.287, -0.06164), (-0.9765, -0.287, -0.06164), (-1.964, -0.287, -0.06164), (-0.8088, -0.287, 0.03401), (-1.469, -0.287, 0.0862), (-1.139, -0.287, 0.0601), (-0.9738, -0.287, 0.04706), (-1.304, -0.287, 0.07315), (-1.799, -0.287, 0.1123), (-1.634, -0.287, 0.09924), (-1.964, -0.287, 0.1253), (-1.8, -0.3348, -0.04237), (-1.671, -0.3348, -0.04237), (-1.928, -0.3348, -0.04237), (-1.799, -0.3348, 0.09302), (-1.67, -0.3348, 0.08286), (-1.927, -0.3348, 0.1032), (-1.8, -0.2887, -0.04237), (-1.671, -0.2887, -0.04237), (-1.928, -0.2887, -0.04237), (-1.799, -0.2887, 0.09302), (-1.67, -0.2887, 0.08286), (-1.927, -0.2887, 0.1032), (-1.799, -0.3808, -0.03514), (-1.685, -0.3808, -0.03514), (-1.914, -0.3808, -0.03514), (-1.799, -0.3808, 0.08579), (-1.684, -0.3808, 0.07672), (-1.914, -0.3808, 0.09486), (-1.799, -0.3808, -0.02512), (-1.704, -0.3808, -0.02512), (-1.895, -0.3808, -0.02512), (-1.799, -0.3808, 0.07577), (-1.703, -0.3808, 0.0682), (-1.895, -0.3808, 0.08333), (-1.799, -0.2673, -0.02512), (-1.704, -0.2673, -0.02512), (-1.895, -0.2673, -0.02512), (-1.799, -0.2673, 0.07577), (-1.703, -0.2673, 0.0682), (-1.895, -0.2673, 0.08333), (-1.808, -0.3733, 0.02568), (-1.808, -0.3733, 0.03374), (-1.811, -0.3733, 0.0415), (-1.815, -0.3733, 0.04864), (-1.82, -0.3733, 0.0549), (-1.826, -0.3733, 0.06004), (-1.833, -0.3733, 0.06386), (-1.841, -0.3733, 0.06621), (-1.849, -0.3733, 0.067), (-1.857, -0.3733, 0.06621), (-1.865, -0.3733, 0.06386), (-1.872, -0.3733, 0.06004), (-1.878, -0.3733, 0.0549), (-1.883, -0.3733, 0.04864), (-1.887, -0.3733, 0.0415), (-1.889, -0.3733, 0.03374), (-1.89, -0.3732, 0.02568), (-1.889, -0.3733, 0.01762), (-1.887, -0.3733, 0.009873), (-1.883, -0.3733, 0.00273), (-1.878, -0.3733, -0.003531), (-1.872, -0.3733, -0.008669), (-1.865, -0.3733, -0.01249), (-1.857, -0.3733, -0.01484), (-1.849, -0.3733, -0.01563), (-1.841, -0.3733, -0.01484), (-1.833, -0.3733, -0.01249), (-1.826, -0.3733, -0.008669), (-1.82, -0.3733, -0.003531), (-1.815, -0.3733, 0.00273), (-1.811, -0.3733, 0.009873), (-1.808, -0.3733, 0.01762), (-1.709, -0.3732, 0.02568), (-1.709, -0.3732, 0.03374), (-1.712, -0.3732, 0.04149), (-1.716, -0.3732, 0.04863), (-1.721, -0.3732, 0.05489), (-1.727, -0.3732, 0.06003), (-1.734, -0.3732, 0.06385), (-1.742, -0.3732, 0.0662), (-1.75, -0.3732, 0.06699), (-1.758, -0.3732, 0.0662), (-1.766, -0.3732, 0.06385), (-1.773, -0.3732, 0.06003), (-1.779, -0.3732, 0.05489), (-1.784, -0.3732, 0.04863), (-1.788, -0.3732, 0.04149), (-1.791, -0.3732, 0.03374), (-1.791, -0.3732, 0.02568), (-1.791, -0.3732, 0.01762), (-1.788, -0.3732, 0.009867), (-1.784, -0.3732, 0.002723), (-1.779, -0.3732, -0.003537), (-1.773, -0.3732, -0.008676), (-1.766, -0.3732, -0.01249), (-1.758, -0.3732, -0.01484), (-1.75, -0.3732, -0.01564), (-1.742, -0.3732, -0.01484), (-1.734, -0.3732, -0.01249), (-1.727, -0.3732, -0.008676), (-1.721, -0.3732, -0.003537), (-1.716, -0.3732, 0.002724), (-1.712, -0.3732, 0.009867), (-1.709, -0.3732, 0.01762), (-1.709, -0.2645, 0.02568), (-1.709, -0.2645, 0.03374), (-1.712, -0.2645, 0.04149), (-1.716, -0.2645, 0.04863), (-1.721, -0.2645, 0.05489), (-1.727, -0.2645, 0.06003), (-1.734, -0.2645, 0.06385), (-1.742, -0.2645, 0.0662), (-1.75, -0.2645, 0.06699), (-1.758, -0.2645, 0.0662), (-1.766, -0.2645, 0.06385), (-1.773, -0.2645, 0.06003), (-1.779, -0.2645, 0.05489), (-1.784, -0.2645, 0.04863), (-1.788, -0.2645, 0.04149), (-1.791, -0.2645, 0.03374), (-1.791, -0.2645, 0.02568), (-1.791, -0.2645, 0.01762), (-1.788, -0.2645, 0.009867), (-1.784, -0.2645, 0.002723), (-1.779, -0.2645, -0.003537), (-1.773, -0.2645, -0.008676), (-1.766, -0.2645, -0.01249), (-1.758, -0.2645, -0.01484), (-1.75, -0.2645, -0.01564), (-1.742, -0.2645, -0.01484), (-1.734, -0.2645, -0.01249), (-1.727, -0.2645, -0.008676), (-1.721, -0.2645, -0.003537), (-1.716, -0.2645, 0.002724), (-1.712, -0.2645, 0.009867), (-1.709, -0.2645, 0.01762), (-1.706, -0.259, 0.02568), (-1.707, -0.259, 0.03424), (-1.709, -0.259, 0.04247), (-1.714, -0.259, 0.05006), (-1.719, -0.259, 0.05671), (-1.726, -0.259, 0.06217), (-1.733, -0.259, 0.06623), (-1.741, -0.259, 0.06873), (-1.75, -0.259, 0.06957), (-1.759, -0.259, 0.06873), (-1.767, -0.259, 0.06623), (-1.774, -0.259, 0.06217), (-1.781, -0.259, 0.05671), (-1.787, -0.259, 0.05006), (-1.791, -0.259, 0.04247), (-1.793, -0.259, 0.03424), (-1.794, -0.259, 0.02568), (-1.793, -0.259, 0.01711), (-1.791, -0.259, 0.008881), (-1.787, -0.259, 0.001293), (-1.781, -0.259, -0.005358), (-1.774, -0.259, -0.01082), (-1.767, -0.259, -0.01487), (-1.759, -0.259, -0.01737), (-1.75, -0.259, -0.01821), (-1.741, -0.259, -0.01737), (-1.733, -0.259, -0.01487), (-1.726, -0.259, -0.01082), (-1.719, -0.259, -0.005358), (-1.714, -0.259, 0.001293), (-1.709, -0.259, 0.008881), (-1.707, -0.259, 0.01711), (-1.706, -0.3515, 0.02568), (-1.707, -0.3515, 0.03424), (-1.709, -0.3515, 0.04247), (-1.714, -0.3515, 0.05006), (-1.719, -0.3515, 0.05671), (-1.726, -0.3515, 0.06217), (-1.733, -0.3515, 0.06623), (-1.741, -0.3515, 0.06873), (-1.75, -0.3515, 0.06957), (-1.759, -0.3515, 0.06873), (-1.767, -0.3515, 0.06623), (-1.774, -0.3515, 0.06217), (-1.781, -0.3515, 0.05671), (-1.787, -0.3515, 0.05006), (-1.791, -0.3515, 0.04247), (-1.793, -0.3515, 0.03424), (-1.794, -0.3515, 0.02568), (-1.793, -0.3515, 0.01711), (-1.791, -0.3515, 0.008881), (-1.787, -0.3515, 0.001293), (-1.781, -0.3515, -0.005358), (-1.774, -0.3515, -0.01082), (-1.767, -0.3515, -0.01487), (-1.759, -0.3515, -0.01737), (-1.75, -0.3515, -0.01821), (-1.741, -0.3515, -0.01737), (-1.733, -0.3515, -0.01487), (-1.726, -0.3515, -0.01082), (-1.719, -0.3515, -0.005358), (-1.714, -0.3515, 0.001293), (-1.709, -0.3515, 0.008881), (-1.707, -0.3515, 0.01712), (-1.714, -0.3732, 0.02568), (-1.715, -0.3732, 0.03268), (-1.717, -0.3732, 0.03941), (-1.72, -0.3732, 0.04561), (-1.725, -0.3732, 0.05105), (-1.73, -0.3732, 0.05551), (-1.736, -0.3732, 0.05883), (-1.743, -0.3732, 0.06087), (-1.75, -0.3732, 0.06156), (-1.757, -0.3732, 0.06087), (-1.764, -0.3732, 0.05883), (-1.77, -0.3732, 0.05551), (-1.775, -0.3732, 0.05105), (-1.78, -0.3732, 0.04561), (-1.783, -0.3732, 0.03941), (-1.785, -0.3732, 0.03268), (-1.786, -0.3732, 0.02568), (-1.785, -0.3732, 0.01868), (-1.783, -0.3732, 0.01195), (-1.78, -0.3732, 0.005742), (-1.775, -0.3732, 0.0003039), (-1.77, -0.3732, -0.004159), (-1.764, -0.3732, -0.007475), (-1.757, -0.3732, -0.009517), (-1.75, -0.3732, -0.01021), (-1.743, -0.3732, -0.009517), (-1.736, -0.3732, -0.007475), (-1.73, -0.3732, -0.004159), (-1.725, -0.3732, 0.0003039), (-1.72, -0.3732, 0.005742), (-1.717, -0.3732, 0.01195), (-1.715, -0.3732, 0.01868), (-1.721, -0.4313, 0.02568), (-1.721, -0.4313, 0.0314), (-1.723, -0.4313, 0.0369), (-1.726, -0.4313, 0.04198), (-1.729, -0.4313, 0.04642), (-1.734, -0.4313, 0.05007), (-1.739, -0.4313, 0.05278), (-1.744, -0.4313, 0.05445), (-1.75, -0.4313, 0.05501), (-1.756, -0.4313, 0.05445), (-1.761, -0.4313, 0.05278), (-1.766, -0.4313, 0.05007), (-1.771, -0.4313, 0.04642), (-1.774, -0.4313, 0.04198), (-1.777, -0.4313, 0.0369), (-1.779, -0.4313, 0.0314), (-1.779, -0.4313, 0.02568), (-1.779, -0.4313, 0.01995), (-1.777, -0.4313, 0.01445), (-1.774, -0.4313, 0.00938), (-1.771, -0.4313, 0.004934), (-1.766, -0.4313, 0.001286), (-1.761, -0.4313, -0.001425), (-1.756, -0.4313, -0.003094), (-1.75, -0.4313, -0.003658), (-1.744, -0.4313, -0.003094), (-1.739, -0.4313, -0.001425), (-1.734, -0.4313, 0.001286), (-1.729, -0.4313, 0.004934), (-1.726, -0.4313, 0.00938), (-1.723, -0.4313, 0.01445), (-1.721, -0.4313, 0.01995), (-1.727, -0.4313, 0.02568), (-1.727, -0.4313, 0.03023), (-1.728, -0.4313, 0.03461), (-1.731, -0.4313, 0.03865), (-1.734, -0.4313, 0.04218), (-1.737, -0.4313, 0.04509), (-1.741, -0.4313, 0.04724), (-1.745, -0.4313, 0.04857), (-1.75, -0.4313, 0.04902), (-1.755, -0.4313, 0.04857), (-1.759, -0.4313, 0.04724), (-1.763, -0.4313, 0.04509), (-1.767, -0.4313, 0.04218), (-1.769, -0.4313, 0.03865), (-1.772, -0.4313, 0.03461), (-1.773, -0.4313, 0.03023), (-1.773, -0.4313, 0.02568), (-1.773, -0.4313, 0.02112), (-1.772, -0.4313, 0.01674), (-1.769, -0.4313, 0.01271), (-1.767, -0.4313, 0.009171), (-1.763, -0.4313, 0.006268), (-1.759, -0.4313, 0.004111), (-1.755, -0.4313, 0.002783), (-1.75, -0.4313, 0.002334), (-1.745, -0.4313, 0.002783), (-1.741, -0.4313, 0.004111), (-1.737, -0.4313, 0.006268), (-1.734, -0.4313, 0.009171), (-1.731, -0.4313, 0.01271), (-1.728, -0.4313, 0.01674), (-1.727, -0.4313, 0.02112), (-1.727, -0.3205, 0.02568), (-1.727, -0.3205, 0.03023), (-1.728, -0.3205, 0.03461), (-1.731, -0.3205, 0.03865), (-1.734, -0.3205, 0.04218), (-1.737, -0.3205, 0.04509), (-1.741, -0.3205, 0.04724), (-1.745, -0.3205, 0.04857), (-1.75, -0.3205, 0.04902), (-1.755, -0.3205, 0.04857), (-1.759, -0.3205, 0.04724), (-1.763, -0.3205, 0.04509), (-1.767, -0.3205, 0.04218), (-1.769, -0.3205, 0.03865), (-1.772, -0.3205, 0.03461), (-1.773, -0.3205, 0.03023), (-1.773, -0.3205, 0.02568), (-1.773, -0.3205, 0.02112), (-1.772, -0.3205, 0.01674), (-1.769, -0.3205, 0.01271), (-1.767, -0.3205, 0.009171), (-1.763, -0.3205, 0.006268), (-1.759, -0.3205, 0.004111), (-1.755, -0.3205, 0.002783), (-1.75, -0.3205, 0.002334), (-1.745, -0.3205, 0.002783), (-1.741, -0.3205, 0.004111), (-1.737, -0.3205, 0.006268), (-1.734, -0.3205, 0.009171), (-1.731, -0.3205, 0.01271), (-1.728, -0.3205, 0.01674), (-1.727, -0.3205, 0.02112), (-1.808, -0.2501, 0.02568), (-1.808, -0.2501, 0.03374), (-1.811, -0.2501, 0.04149), (-1.815, -0.2501, 0.04863), (-1.82, -0.2501, 0.05489), (-1.826, -0.2501, 0.06003), (-1.833, -0.2501, 0.06385), (-1.841, -0.2501, 0.0662), (-1.849, -0.2501, 0.06699), (-1.857, -0.2501, 0.0662), (-1.865, -0.2501, 0.06385), (-1.872, -0.2501, 0.06003), (-1.878, -0.2501, 0.05489), (-1.883, -0.2501, 0.04863), (-1.887, -0.2501, 0.04149), (-1.889, -0.2501, 0.03374), (-1.89, -0.2501, 0.02568), (-1.889, -0.2501, 0.01762), (-1.887, -0.2501, 0.009867), (-1.883, -0.2501, 0.002723), (-1.878, -0.2501, -0.003537), (-1.872, -0.2501, -0.008676), (-1.865, -0.2501, -0.01249), (-1.857, -0.2501, -0.01484), (-1.849, -0.2501, -0.01564), (-1.841, -0.2501, -0.01484), (-1.833, -0.2501, -0.01249), (-1.826, -0.2501, -0.008676), (-1.82, -0.2501, -0.003537), (-1.815, -0.2501, 0.002724), (-1.811, -0.2501, 0.009867), (-1.808, -0.2501, 0.01762), (-1.806, -0.2501, 0.02568), (-1.807, -0.2501, 0.03408), (-1.809, -0.2501, 0.04217), (-1.813, -0.2501, 0.04962), (-1.818, -0.2501, 0.05614), (-1.825, -0.2501, 0.0615), (-1.832, -0.2501, 0.06548), (-1.841, -0.2501, 0.06794), (-1.849, -0.2501, 0.06876), (-1.857, -0.2501, 0.06794), (-1.865, -0.2501, 0.06548), (-1.873, -0.2501, 0.0615), (-1.879, -0.2501, 0.05614), (-1.885, -0.2501, 0.04962), (-1.889, -0.2501, 0.04217), (-1.891, -0.2501, 0.03408), (-1.892, -0.2501, 0.02568), (-1.891, -0.2501, 0.01727), (-1.889, -0.2501, 0.009189), (-1.885, -0.2501, 0.00174), (-1.879, -0.2501, -0.004789), (-1.873, -0.2501, -0.01015), (-1.865, -0.2501, -0.01413), (-1.857, -0.2501, -0.01658), (-1.849, -0.2501, -0.01741), (-1.841, -0.2501, -0.01658), (-1.832, -0.2501, -0.01413), (-1.825, -0.2501, -0.01015), (-1.818, -0.2501, -0.004789), (-1.813, -0.2501, 0.00174), (-1.809, -0.2501, 0.009189), (-1.807, -0.2501, 0.01727), (-1.806, -0.3571, 0.02568), (-1.807, -0.3571, 0.03408), (-1.809, -0.3571, 0.04217), (-1.813, -0.3571, 0.04961), (-1.818, -0.3571, 0.05614), (-1.825, -0.3571, 0.0615), (-1.832, -0.3571, 0.06548), (-1.841, -0.3571, 0.06794), (-1.849, -0.3571, 0.06876), (-1.857, -0.3571, 0.06794), (-1.865, -0.3571, 0.06548), (-1.873, -0.3571, 0.0615), (-1.879, -0.3571, 0.05614), (-1.885, -0.3571, 0.04961), (-1.889, -0.3571, 0.04217), (-1.891, -0.3571, 0.03408), (-1.892, -0.3571, 0.02568), (-1.891, -0.3571, 0.01727), (-1.889, -0.3571, 0.009189), (-1.885, -0.3571, 0.00174), (-1.879, -0.3571, -0.004789), (-1.873, -0.3571, -0.01015), (-1.865, -0.3571, -0.01413), (-1.857, -0.3571, -0.01658), (-1.849, -0.3571, -0.01741), (-1.841, -0.3571, -0.01658), (-1.832, -0.3571, -0.01413), (-1.825, -0.3571, -0.01015), (-1.818, -0.3571, -0.004789), (-1.813, -0.3571, 0.00174), (-1.809, -0.3571, 0.009189), (-1.807, -0.3571, 0.01727), (-1.813, -0.3733, 0.02568), (-1.814, -0.3733, 0.03265), (-1.816, -0.3733, 0.03935), (-1.819, -0.3733, 0.04553), (-1.824, -0.3733, 0.05094), (-1.829, -0.3733, 0.05538), (-1.835, -0.3733, 0.05868), (-1.842, -0.3733, 0.06072), (-1.849, -0.3733, 0.0614), (-1.856, -0.3733, 0.06072), (-1.863, -0.3733, 0.05868), (-1.869, -0.3733, 0.05538), (-1.874, -0.3733, 0.05094), (-1.879, -0.3733, 0.04553), (-1.882, -0.3733, 0.03935), (-1.884, -0.3733, 0.03265), (-1.885, -0.3732, 0.02568), (-1.884, -0.3733, 0.01872), (-1.882, -0.3733, 0.01202), (-1.879, -0.3733, 0.00584), (-1.874, -0.3733, 0.0004269), (-1.869, -0.3733, -0.004015), (-1.863, -0.3733, -0.007316), (-1.856, -0.3733, -0.009349), (-1.849, -0.3733, -0.01004), (-1.842, -0.3733, -0.009349), (-1.835, -0.3733, -0.007316), (-1.829, -0.3733, -0.004015), (-1.824, -0.3733, 0.0004269), (-1.819, -0.3733, 0.00584), (-1.816, -0.3733, 0.01202), (-1.814, -0.3733, 0.01872), (-1.821, -0.4314, 0.02568), (-1.821, -0.4314, 0.03122), (-1.823, -0.4314, 0.03654), (-1.825, -0.4314, 0.04144), (-1.829, -0.4314, 0.04574), (-1.833, -0.4314, 0.04927), (-1.838, -0.4314, 0.05189), (-1.843, -0.4314, 0.05351), (-1.849, -0.4314, 0.05405), (-1.854, -0.4314, 0.05351), (-1.86, -0.4314, 0.05189), (-1.865, -0.4314, 0.04927), (-1.869, -0.4314, 0.04574), (-1.873, -0.4314, 0.04144), (-1.875, -0.4314, 0.03654), (-1.877, -0.4314, 0.03122), (-1.877, -0.4313, 0.02568), (-1.877, -0.4314, 0.02015), (-1.875, -0.4314, 0.01483), (-1.873, -0.4314, 0.009924), (-1.869, -0.4314, 0.005626), (-1.865, -0.4314, 0.002098), (-1.86, -0.4314, -0.0005236), (-1.854, -0.4314, -0.002138), (-1.849, -0.4314, -0.002683), (-1.843, -0.4314, -0.002138), (-1.838, -0.4314, -0.0005234), (-1.833, -0.4314, 0.002098), (-1.829, -0.4314, 0.005626), (-1.825, -0.4314, 0.009924), (-1.823, -0.4314, 0.01483), (-1.821, -0.4314, 0.02015), (-1.826, -0.4314, 0.02568), (-1.826, -0.4314, 0.03017), (-1.828, -0.4314, 0.03449), (-1.83, -0.4314, 0.03847), (-1.833, -0.4314, 0.04196), (-1.836, -0.4314, 0.04482), (-1.84, -0.4314, 0.04695), (-1.844, -0.4314, 0.04826), (-1.849, -0.4314, 0.0487), (-1.853, -0.4314, 0.04826), (-1.858, -0.4314, 0.04695), (-1.862, -0.4314, 0.04482), (-1.865, -0.4314, 0.04196), (-1.868, -0.4314, 0.03847), (-1.87, -0.4314, 0.03449), (-1.872, -0.4314, 0.03017), (-1.872, -0.4313, 0.02568), (-1.872, -0.4314, 0.02119), (-1.87, -0.4314, 0.01688), (-1.868, -0.4314, 0.0129), (-1.865, -0.4314, 0.00941), (-1.862, -0.4314, 0.006548), (-1.858, -0.4314, 0.004421), (-1.853, -0.4314, 0.003112), (-1.849, -0.4314, 0.002669), (-1.844, -0.4314, 0.003112), (-1.84, -0.4314, 0.004421), (-1.836, -0.4314, 0.006548), (-1.833, -0.4314, 0.00941), (-1.83, -0.4314, 0.0129), (-1.828, -0.4314, 0.01688), (-1.826, -0.4314, 0.02119), (-1.826, -0.376, 0.02568), (-1.826, -0.376, 0.03017), (-1.828, -0.376, 0.03449), (-1.83, -0.376, 0.03847), (-1.833, -0.376, 0.04196), (-1.836, -0.376, 0.04482), (-1.84, -0.376, 0.04695), (-1.844, -0.376, 0.04826), (-1.849, -0.376, 0.0487), (-1.853, -0.376, 0.04826), (-1.858, -0.376, 0.04695), (-1.862, -0.376, 0.04482), (-1.865, -0.376, 0.04196), (-1.868, -0.376, 0.03847), (-1.87, -0.376, 0.03449), (-1.872, -0.376, 0.03017), (-1.872, -0.376, 0.02568), (-1.872, -0.376, 0.02119), (-1.87, -0.376, 0.01688), (-1.868, -0.376, 0.0129), (-1.865, -0.376, 0.009411), (-1.862, -0.376, 0.006549), (-1.858, -0.376, 0.004422), (-1.853, -0.376, 0.003112), (-1.849, -0.376, 0.00267), (-1.844, -0.376, 0.003112), (-1.84, -0.376, 0.004422), (-1.836, -0.376, 0.006549), (-1.833, -0.376, 0.009411), (-1.83, -0.376, 0.0129), (-1.828, -0.376, 0.01688), (-1.826, -0.376, 0.02119), (-1.123, -0.3256, -0.04894), (-0.9944, -0.3256, -0.04894), (-1.121, -0.3256, 0.04596), (-0.9922, -0.3256, 0.0358), (-1.123, -0.3604, -0.04894), (-0.9944, -0.3604, -0.04894), (-1.121, -0.3604, 0.04596), (-0.9922, -0.3604, 0.0358), (-1.111, -0.3604, -0.04096), (-1.006, -0.3604, -0.04096), (-1.11, -0.3604, 0.03708), (-1.004, -0.3604, 0.02872), (-1.111, -0.2808, -0.04096), (-1.006, -0.2808, -0.04096), (-1.11, -0.2808, 0.03708), (-1.004, -0.2808, 0.02872), (-1.089, -0.3582, -0.004204), (-1.088, -0.3582, -0.01077), (-1.086, -0.3582, -0.01709), (-1.083, -0.3582, -0.02291), (-1.079, -0.3582, -0.02802), (-1.074, -0.3582, -0.03221), (-1.068, -0.3582, -0.03532), (-1.062, -0.3582, -0.03724), (-1.055, -0.3582, -0.03788), (-1.049, -0.3582, -0.03724), (-1.042, -0.3582, -0.03532), (-1.036, -0.3582, -0.03221), (-1.031, -0.3582, -0.02802), (-1.027, -0.3582, -0.02291), (-1.024, -0.3582, -0.01709), (-1.022, -0.3582, -0.01077), (-1.021, -0.3582, -0.004204), (-1.022, -0.3582, 0.002367), (-1.024, -0.3582, 0.008685), (-1.027, -0.3582, 0.01451), (-1.031, -0.3582, 0.01961), (-1.036, -0.3582, 0.0238), (-1.042, -0.3582, 0.02691), (-1.049, -0.3582, 0.02883), (-1.055, -0.3582, 0.02948), (-1.062, -0.3582, 0.02883), (-1.068, -0.3582, 0.02691), (-1.074, -0.3582, 0.0238), (-1.079, -0.3582, 0.01961), (-1.083, -0.3582, 0.01451), (-1.086, -0.3582, 0.008685), (-1.088, -0.3582, 0.002367), (-1.089, -0.2763, -0.004203), (-1.088, -0.2763, -0.01077), (-1.086, -0.2763, -0.01709), (-1.083, -0.2763, -0.02291), (-1.079, -0.2763, -0.02802), (-1.074, -0.2763, -0.03221), (-1.068, -0.2763, -0.03532), (-1.062, -0.2763, -0.03724), (-1.055, -0.2763, -0.03788), (-1.049, -0.2763, -0.03724), (-1.042, -0.2763, -0.03532), (-1.036, -0.2763, -0.03221), (-1.031, -0.2763, -0.02802), (-1.027, -0.2763, -0.02291), (-1.024, -0.2763, -0.01709), (-1.022, -0.2763, -0.01077), (-1.021, -0.2763, -0.004203), (-1.022, -0.2763, 0.002367), (-1.024, -0.2763, 0.008685), (-1.027, -0.2763, 0.01451), (-1.031, -0.2763, 0.01961), (-1.036, -0.2763, 0.0238), (-1.042, -0.2763, 0.02691), (-1.049, -0.2763, 0.02883), (-1.055, -0.2763, 0.02948), (-1.062, -0.2763, 0.02883), (-1.068, -0.2763, 0.02691), (-1.074, -0.2763, 0.0238), (-1.079, -0.2763, 0.01961), (-1.083, -0.2763, 0.01451), (-1.086, -0.2763, 0.008685), (-1.088, -0.2763, 0.002367), (-1.09, -0.2763, -0.004203), (-1.09, -0.2763, -0.01109), (-1.088, -0.2763, -0.01772), (-1.085, -0.2763, -0.02382), (-1.08, -0.2763, -0.02917), (-1.075, -0.2763, -0.03357), (-1.069, -0.2763, -0.03683), (-1.062, -0.2763, -0.03884), (-1.055, -0.2763, -0.03952), (-1.048, -0.2763, -0.03884), (-1.042, -0.2763, -0.03683), (-1.036, -0.2763, -0.03357), (-1.03, -0.2763, -0.02917), (-1.026, -0.2763, -0.02382), (-1.023, -0.2763, -0.01772), (-1.021, -0.2763, -0.01109), (-1.02, -0.2763, -0.004203), (-1.021, -0.2763, 0.002686), (-1.023, -0.2763, 0.009311), (-1.026, -0.2763, 0.01542), (-1.03, -0.2763, 0.02077), (-1.036, -0.2763, 0.02516), (-1.042, -0.2763, 0.02842), (-1.048, -0.2763, 0.03043), (-1.055, -0.2763, 0.03111), (-1.062, -0.2763, 0.03043), (-1.069, -0.2763, 0.02842), (-1.075, -0.2763, 0.02516), (-1.08, -0.2763, 0.02077), (-1.085, -0.2763, 0.01542), (-1.088, -0.2763, 0.009311), (-1.09, -0.2763, 0.002686), (-1.09, -0.3477, -0.004203), (-1.09, -0.3477, -0.01109), (-1.088, -0.3477, -0.01772), (-1.085, -0.3477, -0.02382), (-1.08, -0.3477, -0.02917), (-1.075, -0.3477, -0.03357), (-1.069, -0.3477, -0.03683), (-1.062, -0.3477, -0.03884), (-1.055, -0.3477, -0.03952), (-1.048, -0.3477, -0.03884), (-1.042, -0.3477, -0.03683), (-1.036, -0.3477, -0.03357), (-1.03, -0.3477, -0.02917), (-1.026, -0.3477, -0.02382), (-1.023, -0.3477, -0.01772), (-1.021, -0.3477, -0.01109), (-1.02, -0.3477, -0.004203), (-1.021, -0.3477, 0.002686), (-1.023, -0.3477, 0.009311), (-1.026, -0.3477, 0.01542), (-1.03, -0.3477, 0.02077), (-1.036, -0.3477, 0.02516), (-1.042, -0.3477, 0.02842), (-1.048, -0.3477, 0.03043), (-1.055, -0.3477, 0.03111), (-1.062, -0.3477, 0.03043), (-1.069, -0.3477, 0.02842), (-1.075, -0.3477, 0.02516), (-1.08, -0.3477, 0.02077), (-1.085, -0.3477, 0.01542), (-1.088, -0.3477, 0.009311), (-1.09, -0.3477, 0.002686), (-1.083, -0.4041, -0.004204), (-1.083, -0.4041, -0.009683), (-1.081, -0.4041, -0.01495), (-1.079, -0.4041, -0.01981), (-1.075, -0.4041, -0.02406), (-1.071, -0.4041, -0.02756), (-1.066, -0.4041, -0.03015), (-1.061, -0.4041, -0.03175), (-1.055, -0.4041, -0.03229), (-1.05, -0.4041, -0.03175), (-1.044, -0.4041, -0.03015), (-1.04, -0.4041, -0.02756), (-1.035, -0.4041, -0.02406), (-1.032, -0.4041, -0.01981), (-1.029, -0.4041, -0.01495), (-1.028, -0.4041, -0.009683), (-1.027, -0.4041, -0.004204), (-1.028, -0.4041, 0.001275), (-1.029, -0.4041, 0.006544), (-1.032, -0.4041, 0.0114), (-1.035, -0.4041, 0.01566), (-1.04, -0.4041, 0.01915), (-1.044, -0.4041, 0.02174), (-1.05, -0.4041, 0.02334), (-1.055, -0.4041, 0.02388), (-1.061, -0.4041, 0.02334), (-1.066, -0.4041, 0.02174), (-1.071, -0.4041, 0.01915), (-1.075, -0.4041, 0.01566), (-1.079, -0.4041, 0.0114), (-1.081, -0.4041, 0.006544), (-1.083, -0.4041, 0.001275), (-1.078, -0.4041, -0.004204), (-1.078, -0.4041, -0.00871), (-1.076, -0.4041, -0.01304), (-1.074, -0.4041, -0.01704), (-1.071, -0.4041, -0.02054), (-1.068, -0.4041, -0.02341), (-1.064, -0.4041, -0.02554), (-1.06, -0.4041, -0.02686), (-1.055, -0.4041, -0.0273), (-1.051, -0.4041, -0.02686), (-1.046, -0.4041, -0.02554), (-1.042, -0.4041, -0.02341), (-1.039, -0.4041, -0.02054), (-1.036, -0.4041, -0.01704), (-1.034, -0.4041, -0.01304), (-1.032, -0.4041, -0.00871), (-1.032, -0.4041, -0.004204), (-1.032, -0.4041, 0.0003028), (-1.034, -0.4041, 0.004636), (-1.036, -0.4041, 0.00863), (-1.039, -0.4041, 0.01213), (-1.042, -0.4041, 0.015), (-1.046, -0.4041, 0.01714), (-1.051, -0.4041, 0.01845), (-1.055, -0.4041, 0.0189), (-1.06, -0.4041, 0.01845), (-1.064, -0.4041, 0.01714), (-1.068, -0.4041, 0.015), (-1.071, -0.4041, 0.01213), (-1.074, -0.4041, 0.00863), (-1.076, -0.4041, 0.004636), (-1.078, -0.4041, 0.0003028), (-1.078, -0.3363, -0.004204), (-1.078, -0.3363, -0.00871), (-1.076, -0.3363, -0.01304), (-1.074, -0.3363, -0.01704), (-1.071, -0.3363, -0.02054), (-1.068, -0.3363, -0.02341), (-1.064, -0.3363, -0.02554), (-1.06, -0.3363, -0.02686), (-1.055, -0.3363, -0.0273), (-1.051, -0.3363, -0.02686), (-1.046, -0.3363, -0.02554), (-1.042, -0.3363, -0.02341), (-1.039, -0.3363, -0.02054), (-1.036, -0.3363, -0.01704), (-1.034, -0.3363, -0.01304), (-1.032, -0.3363, -0.00871), (-1.032, -0.3363, -0.004204), (-1.032, -0.3363, 0.0003028), (-1.034, -0.3363, 0.004636), (-1.036, -0.3363, 0.00863), (-1.039, -0.3363, 0.01213), (-1.042, -0.3363, 0.015), (-1.046, -0.3363, 0.01714), (-1.051, -0.3363, 0.01845), (-1.055, -0.3363, 0.0189), (-1.06, -0.3363, 0.01845), (-1.064, -0.3363, 0.01714), (-1.068, -0.3363, 0.015), (-1.071, -0.3363, 0.01213), (-1.074, -0.3363, 0.00863), (-1.076, -0.3363, 0.004636), (-1.078, -0.3363, 0.0003028), (-1.901, 1.095, -0.3233), (-0.0001834, 1.095, 0.1263), (-3.795, 2.85, -0.3842), (-1.673, 0.3127, -0.009029), (-1.243, 0.4126, -0.05083), (-2.104, 0.2127, 0.03277), (-2.319, 0.1627, 0.05367), (-2.142, -0.06216, 0.0895), (-1.951, -0.03717, 0.07253), (-2.028, 0.1344, 0.1125), (-2.23, 0.0969, 0.1314), (-2.113, 0.2043, 0.03959), (-2.299, 0.1612, 0.05763), (-2.047, 0.1367, 0.1084), (-2.222, 0.1044, 0.1247), (-2.112, 0.1931, 0.02796), (-2.298, 0.1499, 0.046), (-2.046, 0.1255, 0.09675), (-2.221, 0.09313, 0.1131), (-1.108, 0.06278, -0.001885), (-1.489, 0.0128, 0.03206), (-1.175, 0.2896, 0.07977), (-1.581, 0.2146, 0.1176), (-1.637, 0.3119, -0.002933), (-1.267, 0.3978, -0.03886), (-1.209, 0.2921, 0.0734), (-1.558, 0.2276, 0.106), (-1.635, 0.2891, -0.02423), (-1.264, 0.375, -0.06016), (-1.207, 0.2693, 0.0521), (-1.555, 0.2048, 0.08466), (-1.238, 0.345, 0.01727), (-1.224, 0.3185, 0.04533), (-1.253, 0.3714, -0.0108), (-1.598, 0.2698, 0.05151), (-1.578, 0.2487, 0.07873), (-1.618, 0.2908, 0.02429), (-1.236, 0.3222, -0.004025), (-1.221, 0.2957, 0.02404), (-1.25, 0.3486, -0.03209), (-1.595, 0.247, 0.03022), (-1.575, 0.2259, 0.05744), (-1.615, 0.268, 0.002995), (-2.079, 0.1593, 0.06236), (-2.062, 0.1424, 0.07955), (-2.095, 0.1762, 0.04516), (-2.08, 0.1705, 0.07399), (-2.064, 0.1536, 0.09118), (-2.097, 0.1874, 0.05679), (-2.261, 0.1328, 0.09118), (-2.241, 0.1186, 0.1079), (-2.28, 0.147, 0.0744), (-2.259, 0.1215, 0.07954), (-2.279, 0.1357, 0.06277), (-2.24, 0.1073, 0.09632), (-3.491, 2.85, -0.363), (-0.1523, 2.85, 0.08615), (-0.1523, 2.85, -0.3452), (-3.491, 3.017, -0.363), (-0.1523, 3.017, 0.08615), (-0.1523, 3.017, -0.3452), (-3.168, 3.017, -0.3404), (-0.314, 3.017, 0.0435), (-0.314, 3.017, -0.3252), (-3.168, 2.816, -0.3404), (-0.314, 2.816, 0.0435), (-0.314, 2.816, -0.3252), (-1.741, 3.017, -0.3328), (-1.027, 3.017, -0.329), (-2.454, 3.017, -0.3366), (-1.741, 3.017, -0.1484), (-1.027, 3.017, -0.05247), (-2.454, 3.017, -0.2444), (-1.027, 2.816, -0.329), (-2.454, 2.816, -0.3366), (-1.741, 2.816, -0.1484), (-1.027, 2.816, -0.05247), (-2.454, 2.816, -0.2444), (-1.742, 3.017, -0.3457), (-2.553, 3.017, -0.2573), (-1.742, 2.816, -0.3457), (-2.553, 2.816, -0.2573), (-0.3094, 3.017, 0.02604), (-0.3094, 2.816, 0.02604), (-1.736, 3.017, -0.3502), (-1.736, 2.816, -0.3502), (-0.777, 2.85, 0.101), (-0.777, 2.85, 0.1315), (-0.7502, 2.85, 0.137), (-0.7194, 2.85, 0.1372), (-0.6862, 2.851, 0.1373), (-0.2684, 2.848, 0.3497), (-0.2684, 2.782, 0.3497), (-0.2684, 2.782, 0.3727), (-0.2684, 2.847, 0.3846), (-0.675, 2.789, 0.1385), (-0.6424, 2.787, 0.1387), (-1.339, 1.972, -0.09577), (-1.058, 2.411, 0.00259), (-1.62, 1.534, -0.1941), (-1.547, 1.926, 0.01602), (-1.229, 2.411, 0.1144), (-1.791, 1.534, -0.08234), (-1.897, 2.007, -0.03188), (-1.638, 2.445, 0.06648), (-2.128, 1.619, -0.1302), (-2.136, 2.228, -0.2209), (-1.855, 2.667, -0.1226), (-2.417, 1.789, -0.3193), (-1.681, 1.548, -0.1914), (-1.824, 1.548, -0.09822), (-2.105, 1.619, -0.1382), (-2.346, 1.761, -0.2834), (-1.834, 1.618, -0.1678), (-1.902, 1.618, -0.123), (-2.037, 1.652, -0.1422), (-2.153, 1.72, -0.2119), (-1.126, 2.424, 0.005471), (-1.267, 2.424, 0.09755), (-1.604, 2.452, 0.0581), (-1.783, 2.634, -0.08539), (-1.14, 2.325, -0.06891), (-1.281, 2.325, 0.02318), (-1.618, 2.353, -0.01628), (-1.797, 2.535, -0.1598), (0.0003758, 2.364, 0.3998), (-0.0005202, 2.369, 0.4277), (-0.003546, 2.43, 0.4376), (-0.0005499, 1.842, 0.1929), (0.6442, 2.85, 0.1466), (0.2516, 2.848, 0.3461), (0.2516, 2.847, 0.3789), (-0.6448, 2.85, 0.1466), (-0.2522, 2.848, 0.3461), (-0.2522, 2.848, 0.3768), (0.6442, 2.806, 0.146), (0.2516, 2.804, 0.3455), (0.2516, 2.803, 0.3783), (-0.6448, 2.806, 0.146), (-0.2522, 2.804, 0.3455), (-0.2522, 2.803, 0.3783), (-0.0003985, -1.014, 0.05269), (1.78, 1.03, -0.3762), (-0.0001897, -1.014, 0.05269), (-1.781, 1.03, -0.3762), (-0.0003805, -0.834, 1.8e-05), (1.259, 0.406, -0.1979), (0.6291, -0.214, -0.09895), (-1.259, 0.406, -0.1979), (1.697, 1.22, -0.3906), (3.389, 2.787, -0.3838), (-0.0003929, 2.787, -0.3658), (-1.697, 1.22, -0.3906), (-3.389, 2.787, -0.3838), (1.17, 1.545, -0.4678), (2.337, 2.626, -0.4631), (-1.171, 1.545, -0.4678), (-2.338, 2.626, -0.4631), (0.8924, 1.717, -0.4859), (1.782, 2.541, -0.4823), (-0.0003461, 2.541, -0.4728), (-0.893, 1.717, -0.4859), (-1.783, 2.541, -0.4823), (-0.0002421, 2.541, -0.4728), (0.8924, 1.716, -0.4357), (1.782, 2.54, -0.4321), (-0.0003461, 2.54, -0.4226), (-0.893, 1.716, -0.4357), (-1.783, 2.54, -0.4321), (-0.0002421, 2.54, -0.4226), (-0.0003528, -0.8028, 0.1319), (0.4272, -0.3816, 0.06463), (-0.0003527, -0.3816, 0.1319), (0.2134, -0.3816, 0.09824), (-0.0002354, -0.8028, 0.1319), (-0.4278, -0.3816, 0.06463), (-0.0002355, -0.3816, 0.1319), (-0.214, -0.3816, 0.09824), (1.142, 0.07496, 0.006828), (1.466, 0.03239, 0.03574), (1.199, 0.2681, 0.07638), (1.544, 0.2043, 0.1086), (1.144, 0.08045, -0.009501), (1.468, 0.03788, 0.01941), (1.201, 0.2736, 0.06005), (1.547, 0.2098, 0.09231), (-1.139, 0.07384, 0.006031), (-1.468, 0.0306, 0.0354), (-1.197, 0.2701, 0.07669), (-1.548, 0.2052, 0.1095), (-1.141, 0.07829, -0.007202), (-1.47, 0.03505, 0.02217), (-1.199, 0.2746, 0.06346), (-1.55, 0.2097, 0.09623)], [(78, 867), (76, 868), (74, 879), (75, 880), (924, 934), (1069, 1859), (1067, 1860), (1065, 1871), (1066, 1872), (1997, 1999), (1999, 1998), (1993, 1997), (1985, 1988), (55, 1045), (1997, 1995), (934, 940)], [(3, 2, 15, 16, 4, 6, 5, 70, 66, 67, 64, 68, 65, 69), (6, 4, 7, 8), (5, 6, 10, 9, 60), (7, 4, 11, 32, 30, 31, 26, 29, 27, 28, 12), (11, 13, 24, 22), (14, 35, 34, 36, 33, 38, 37, 39, 13, 16, 17), (17, 7, 4, 16), (17, 7, 18, 21), (18, 19, 20, 21), (14, 17, 21, 20), (12, 14, 20, 19), (7, 12, 19, 18), (23, 49, 48, 50, 47, 53, 51, 52, 22, 24, 46, 44, 45, 40, 43, 41, 42, 25), (14, 12, 23, 25), (13, 39, 37, 38, 33, 36, 34, 35, 14, 25, 42, 41, 43, 40, 45, 44, 46, 24), (12, 28, 27, 29, 26, 31, 30, 32, 11, 22, 52, 51, 53, 47, 50, 48, 49, 23), (42, 35, 28, 49), (48, 41, 34, 27), (50, 29, 36, 43), (47, 26, 33, 40), (45, 38, 31, 53), (44, 37, 30, 51), (46, 39, 32, 52), (10, 866, 865, 863, 864, 56, 55, 71, 74, 73, 75, 72, 77, 76, 78, 9), (3, 69, 65, 68, 64, 67, 66, 70, 5, 60, 9, 78, 76, 77, 72, 75, 73, 74, 71, 55), (10, 8, 56, 864, 863, 865, 866), (56, 8, 2), (2, 8, 7, 17, 15), (15, 17, 59, 57), (57, 59, 58), (17, 16, 58, 59), (16, 15, 57, 58), (6, 60, 63, 61), (10, 62, 63, 60), (10, 6, 61, 62), (62, 61, 63), (70, 81, 84, 78), (67, 77, 83, 80), (77, 76, 82, 83), (76, 78, 84, 82), (66, 67, 80, 79), (70, 66, 79, 81), (81, 87, 90, 84), (80, 83, 89, 86), (83, 82, 88, 89), (82, 84, 90, 88), (79, 80, 86, 85), (81, 79, 85, 87), (87, 93, 96, 90), (86, 89, 95, 92), (89, 88, 94, 95), (88, 90, 96, 94), (85, 86, 92, 91), (87, 85, 91, 93), (93, 99, 102, 96), (92, 95, 101, 98), (95, 94, 100, 101), (94, 96, 102, 100), (91, 92, 98, 97), (93, 91, 97, 99), (99, 105, 108, 102), (98, 101, 107, 104), (101, 100, 106, 107), (100, 102, 108, 106), (97, 98, 104, 103), (99, 97, 103, 105), (132, 516, 517, 133), (165, 293, 294, 166), (199, 231, 230, 198), (166, 198, 197, 165), (144, 176, 175, 143), (155, 187, 186, 154), (164, 196, 195, 163), (142, 174, 173, 141), (153, 185, 184, 152), (141, 173, 204, 172), (162, 194, 193, 161), (151, 183, 182, 150), (171, 203, 202, 170), (160, 192, 191, 159), (149, 181, 180, 148), (169, 201, 200, 168), (158, 190, 189, 157), (147, 179, 178, 146), (167, 199, 198, 166), (145, 177, 176, 144), (156, 188, 187, 155), (165, 197, 196, 164), (143, 175, 174, 142), (154, 186, 185, 153), (163, 195, 194, 162), (152, 184, 183, 151), (172, 204, 203, 171), (161, 193, 192, 160), (150, 182, 181, 149), (170, 202, 201, 169), (159, 191, 190, 158), (148, 180, 179, 147), (168, 200, 199, 167), (146, 178, 177, 145), (157, 189, 188, 156), (233, 265, 264, 232), (177, 209, 208, 176), (188, 220, 219, 187), (197, 229, 228, 196), (175, 207, 206, 174), (186, 218, 217, 185), (195, 227, 226, 194), (184, 216, 215, 183), (204, 236, 235, 203), (193, 225, 224, 192), (182, 214, 213, 181), (202, 234, 233, 201), (191, 223, 222, 190), (180, 212, 211, 179), (200, 232, 231, 199), (178, 210, 209, 177), (189, 221, 220, 188), (198, 230, 229, 197), (176, 208, 207, 175), (187, 219, 218, 186), (196, 228, 227, 195), (174, 206, 205, 173), (185, 217, 216, 184), (173, 205, 236, 204), (194, 226, 225, 193), (183, 215, 214, 182), (203, 235, 234, 202), (192, 224, 223, 191), (181, 213, 212, 180), (201, 233, 232, 200), (190, 222, 221, 189), (179, 211, 210, 178), (238, 239, 240, 241, 242, 243, 244, 245, 246, 247, 248, 249, 250, 251, 252, 253, 254, 255, 256, 257, 258, 259, 260, 261, 262, 263, 264, 265, 266, 267, 268, 237), (222, 254, 253, 221), (211, 243, 242, 210), (231, 263, 262, 230), (209, 241, 240, 208), (220, 252, 251, 219), (229, 261, 260, 228), (207, 239, 238, 206), (218, 250, 249, 217), (227, 259, 258, 226), (216, 248, 247, 215), (236, 268, 267, 235), (225, 257, 256, 224), (214, 246, 245, 213), (234, 266, 265, 233), (223, 255, 254, 222), (212, 244, 243, 211), (232, 264, 263, 231), (210, 242, 241, 209), (221, 253, 252, 220), (230, 262, 261, 229), (208, 240, 239, 207), (219, 251, 250, 218), (228, 260, 259, 227), (206, 238, 237, 205), (217, 249, 248, 216), (205, 237, 268, 236), (226, 258, 257, 225), (215, 247, 246, 214), (235, 267, 266, 234), (224, 256, 255, 223), (213, 245, 244, 212), (300, 332, 301, 269), (143, 271, 272, 144), (154, 282, 283, 155), (163, 291, 292, 164), (141, 269, 270, 142), (152, 280, 281, 153), (172, 300, 269, 141), (161, 289, 290, 162), (150, 278, 279, 151), (170, 298, 299, 171), (159, 287, 288, 160), (148, 276, 277, 149), (168, 296, 297, 169), (157, 285, 286, 158), (146, 274, 275, 147), (166, 294, 295, 167), (144, 272, 273, 145), (155, 283, 284, 156), (164, 292, 293, 165), (142, 270, 271, 143), (153, 281, 282, 154), (162, 290, 291, 163), (151, 279, 280, 152), (171, 299, 300, 172), (160, 288, 289, 161), (149, 277, 278, 150), (169, 297, 298, 170), (158, 286, 287, 159), (147, 275, 276, 148), (167, 295, 296, 168), (145, 273, 274, 146), (156, 284, 285, 157), (323, 355, 356, 324), (289, 321, 322, 290), (278, 310, 311, 279), (298, 330, 331, 299), (287, 319, 320, 288), (276, 308, 309, 277), (296, 328, 329, 297), (285, 317, 318, 286), (274, 306, 307, 275), (294, 326, 327, 295), (272, 304, 305, 273), (283, 315, 316, 284), (292, 324, 325, 293), (270, 302, 303, 271), (281, 313, 314, 282), (290, 322, 323, 291), (279, 311, 312, 280), (299, 331, 332, 300), (288, 320, 321, 289), (277, 309, 310, 278), (297, 329, 330, 298), (286, 318, 319, 287), (275, 307, 308, 276), (295, 327, 328, 296), (273, 305, 306, 274), (284, 316, 317, 285), (293, 325, 326, 294), (271, 303, 304, 272), (282, 314, 315, 283), (291, 323, 324, 292), (269, 301, 302, 270), (280, 312, 313, 281), (357, 389, 390, 358), (301, 333, 334, 302), (312, 344, 345, 313), (332, 364, 333, 301), (321, 353, 354, 322), (310, 342, 343, 311), (330, 362, 363, 331), (319, 351, 352, 320), (308, 340, 341, 309), (328, 360, 361, 329), (317, 349, 350, 318), (306, 338, 339, 307), (326, 358, 359, 327), (304, 336, 337, 305), (315, 347, 348, 316), (324, 356, 357, 325), (302, 334, 335, 303), (313, 345, 346, 314), (322, 354, 355, 323), (311, 343, 344, 312), (331, 363, 364, 332), (320, 352, 353, 321), (309, 341, 342, 310), (329, 361, 362, 330), (318, 350, 351, 319), (307, 339, 340, 308), (327, 359, 360, 328), (305, 337, 338, 306), (316, 348, 349, 317), (325, 357, 358, 326), (303, 335, 336, 304), (314, 346, 347, 315), (366, 365, 396, 395, 394, 393, 392, 391, 390, 389, 388, 387, 386, 385, 384, 383, 382, 381, 380, 379, 378, 377, 376, 375, 374, 373, 372, 371, 370, 369, 368, 367), (335, 367, 368, 336), (346, 378, 379, 347), (355, 387, 388, 356), (333, 365, 366, 334), (344, 376, 377, 345), (364, 396, 365, 333), (353, 385, 386, 354), (342, 374, 375, 343), (362, 394, 395, 363), (351, 383, 384, 352), (340, 372, 373, 341), (360, 392, 393, 361), (349, 381, 382, 350), (338, 370, 371, 339), (358, 390, 391, 359), (336, 368, 369, 337), (347, 379, 380, 348), (356, 388, 389, 357), (334, 366, 367, 335), (345, 377, 378, 346), (354, 386, 387, 355), (343, 375, 376, 344), (363, 395, 396, 364), (352, 384, 385, 353), (341, 373, 374, 342), (361, 393, 394, 362), (350, 382, 383, 351), (339, 371, 372, 340), (359, 391, 392, 360), (337, 369, 370, 338), (348, 380, 381, 349), (426, 458, 457, 425), (133, 421, 420, 132), (111, 399, 398, 110), (122, 410, 409, 121), (131, 419, 418, 130), (120, 408, 407, 119), (140, 428, 427, 139), (129, 417, 416, 128), (118, 406, 405, 117), (138, 426, 425, 137), (127, 415, 414, 126), (116, 404, 403, 115), (136, 424, 423, 135), (114, 402, 401, 113), (125, 413, 412, 124), (134, 422, 421, 133), (112, 400, 399, 111), (123, 411, 410, 122), (132, 420, 419, 131), (110, 398, 397, 109), (121, 409, 408, 120), (109, 397, 428, 140), (130, 418, 417, 129), (119, 407, 406, 118), (139, 427, 426, 138), (128, 416, 415, 127), (117, 405, 404, 116), (137, 425, 424, 136), (126, 414, 413, 125), (115, 403, 402, 114), (135, 423, 422, 134), (113, 401, 400, 112), (124, 412, 411, 123), (460, 492, 491, 459), (415, 447, 446, 414), (404, 436, 435, 403), (424, 456, 455, 423), (402, 434, 433, 401), (413, 445, 444, 412), (422, 454, 453, 421), (400, 432, 431, 399), (411, 443, 442, 410), (420, 452, 451, 419), (398, 430, 429, 397), (409, 441, 440, 408), (397, 429, 460, 428), (418, 450, 449, 417), (407, 439, 438, 406), (427, 459, 458, 426), (416, 448, 447, 415), (405, 437, 436, 404), (425, 457, 456, 424), (414, 446, 445, 413), (403, 435, 434, 402), (423, 455, 454, 422), (401, 433, 432, 400), (412, 444, 443, 411), (421, 453, 452, 420), (399, 431, 430, 398), (410, 442, 441, 409), (419, 451, 450, 418), (408, 440, 439, 407), (428, 460, 459, 427), (417, 449, 448, 416), (406, 438, 437, 405), (462, 463, 464, 465, 466, 467, 468, 469, 470, 471, 472, 473, 474, 475, 476, 477, 478, 479, 480, 481, 482, 483, 484, 485, 486, 487, 488, 489, 490, 491, 492, 461), (449, 481, 480, 448), (438, 470, 469, 437), (458, 490, 489, 457), (447, 479, 478, 446), (436, 468, 467, 435), (456, 488, 487, 455), (434, 466, 465, 433), (445, 477, 476, 444), (454, 486, 485, 453), (432, 464, 463, 431), (443, 475, 474, 442), (452, 484, 483, 451), (430, 462, 461, 429), (441, 473, 472, 440), (429, 461, 492, 460), (450, 482, 481, 449), (439, 471, 470, 438), (459, 491, 490, 458), (448, 480, 479, 447), (437, 469, 468, 436), (457, 489, 488, 456), (446, 478, 477, 445), (435, 467, 466, 434), (455, 487, 486, 454), (433, 465, 464, 432), (444, 476, 475, 443), (453, 485, 484, 452), (431, 463, 462, 430), (442, 474, 473, 441), (451, 483, 482, 450), (440, 472, 471, 439), (516, 548, 549, 517), (110, 494, 495, 111), (121, 505, 506, 122), (130, 514, 515, 131), (119, 503, 504, 120), (139, 523, 524, 140), (128, 512, 513, 129), (117, 501, 502, 118), (137, 521, 522, 138), (126, 510, 511, 127), (115, 499, 500, 116), (135, 519, 520, 136), (113, 497, 498, 114), (124, 508, 509, 125), (133, 517, 518, 134), (111, 495, 496, 112), (122, 506, 507, 123), (131, 515, 516, 132), (109, 493, 494, 110), (120, 504, 505, 121), (140, 524, 493, 109), (129, 513, 514, 130), (118, 502, 503, 119), (138, 522, 523, 139), (127, 511, 512, 128), (116, 500, 501, 117), (136, 520, 521, 137), (125, 509, 510, 126), (114, 498, 499, 115), (134, 518, 519, 135), (112, 496, 497, 113), (123, 507, 508, 124), (550, 582, 583, 551), (494, 526, 527, 495), (505, 537, 538, 506), (514, 546, 547, 515), (503, 535, 536, 504), (523, 555, 556, 524), (512, 544, 545, 513), (501, 533, 534, 502), (521, 553, 554, 522), (510, 542, 543, 511), (499, 531, 532, 500), (519, 551, 552, 520), (497, 529, 530, 498), (508, 540, 541, 509), (517, 549, 550, 518), (495, 527, 528, 496), (506, 538, 539, 507), (515, 547, 548, 516), (493, 525, 526, 494), (504, 536, 537, 505), (524, 556, 525, 493), (513, 545, 546, 514), (502, 534, 535, 503), (522, 554, 555, 523), (511, 543, 544, 512), (500, 532, 533, 501), (520, 552, 553, 521), (509, 541, 542, 510), (498, 530, 531, 499), (518, 550, 551, 519), (496, 528, 529, 497), (507, 539, 540, 508), (584, 616, 617, 585), (528, 560, 561, 529), (539, 571, 572, 540), (548, 580, 581, 549), (526, 558, 559, 527), (537, 569, 570, 538), (546, 578, 579, 547), (535, 567, 568, 536), (555, 587, 588, 556), (544, 576, 577, 545), (533, 565, 566, 534), (553, 585, 586, 554), (542, 574, 575, 543), (531, 563, 564, 532), (551, 583, 584, 552), (529, 561, 562, 530), (540, 572, 573, 541), (549, 581, 582, 550), (527, 559, 560, 528), (538, 570, 571, 539), (547, 579, 580, 548), (525, 557, 558, 526), (536, 568, 569, 537), (556, 588, 557, 525), (545, 577, 578, 546), (534, 566, 567, 535), (554, 586, 587, 555), (543, 575, 576, 544), (532, 564, 565, 533), (552, 584, 585, 553), (541, 573, 574, 542), (530, 562, 563, 531), (590, 589, 620, 619, 618, 617, 616, 615, 614, 613, 612, 611, 610, 609, 608, 607, 606, 605, 604, 603, 602, 601, 600, 599, 598, 597, 596, 595, 594, 593, 592, 591), (573, 605, 606, 574), (562, 594, 595, 563), (582, 614, 615, 583), (560, 592, 593, 561), (571, 603, 604, 572), (580, 612, 613, 581), (558, 590, 591, 559), (569, 601, 602, 570), (578, 610, 611, 579), (567, 599, 600, 568), (587, 619, 620, 588), (576, 608, 609, 577), (565, 597, 598, 566), (585, 617, 618, 586), (574, 606, 607, 575), (563, 595, 596, 564), (583, 615, 616, 584), (561, 593, 594, 562), (572, 604, 605, 573), (581, 613, 614, 582), (559, 591, 592, 560), (570, 602, 603, 571), (579, 611, 612, 580), (557, 589, 590, 558), (568, 600, 601, 569), (588, 620, 589, 557), (577, 609, 610, 578), (566, 598, 599, 567), (586, 618, 619, 587), (575, 607, 608, 576), (564, 596, 597, 565), (69, 74, 624, 622), (65, 621, 623, 73), (74, 73, 623, 624), (65, 69, 622, 621), (622, 624, 628, 626), (621, 625, 627, 623), (624, 623, 627, 628), (621, 622, 626, 625), (626, 628, 632, 630), (625, 629, 631, 627), (628, 627, 631, 632), (625, 626, 630, 629), (630, 632, 636, 634), (629, 633, 635, 631), (632, 631, 635, 636), (629, 630, 634, 633), (668, 667, 795, 796), (700, 669, 701, 732), (667, 668, 700, 699), (656, 657, 689, 688), (645, 646, 678, 677), (665, 666, 698, 697), (654, 655, 687, 686), (643, 644, 676, 675), (663, 664, 696, 695), (641, 642, 674, 673), (652, 653, 685, 684), (661, 662, 694, 693), (639, 640, 672, 671), (650, 651, 683, 682), (659, 660, 692, 691), (637, 638, 670, 669), (648, 649, 681, 680), (668, 637, 669, 700), (657, 658, 690, 689), (646, 647, 679, 678), (666, 667, 699, 698), (655, 656, 688, 687), (644, 645, 677, 676), (664, 665, 697, 696), (653, 654, 686, 685), (642, 643, 675, 674), (662, 663, 695, 694), (640, 641, 673, 672), (651, 652, 684, 683), (660, 661, 693, 692), (638, 639, 671, 670), (649, 650, 682, 681), (658, 659, 691, 690), (647, 648, 680, 679), (723, 724, 756, 755), (689, 690, 722, 721), (678, 679, 711, 710), (698, 699, 731, 730), (687, 688, 720, 719), (676, 677, 709, 708), (696, 697, 729, 728), (685, 686, 718, 717), (674, 675, 707, 706), (694, 695, 727, 726), (672, 673, 705, 704), (683, 684, 716, 715), (692, 693, 725, 724), (670, 671, 703, 702), (681, 682, 714, 713), (690, 691, 723, 722), (679, 680, 712, 711), (699, 700, 732, 731), (688, 689, 721, 720), (677, 678, 710, 709), (697, 698, 730, 729), (686, 687, 719, 718), (675, 676, 708, 707), (695, 696, 728, 727), (673, 674, 706, 705), (684, 685, 717, 716), (693, 694, 726, 725), (671, 672, 704, 703), (682, 683, 715, 714), (691, 692, 724, 723), (669, 670, 702, 701), (680, 681, 713, 712), (734, 735, 736, 737, 738, 739, 740, 741, 742, 743, 744, 745, 746, 747, 748, 749, 750, 751, 752, 753, 754, 755, 756, 757, 758, 759, 760, 761, 762, 763, 764, 733), (701, 702, 734, 733), (712, 713, 745, 744), (732, 701, 733, 764), (721, 722, 754, 753), (710, 711, 743, 742), (730, 731, 763, 762), (719, 720, 752, 751), (708, 709, 741, 740), (728, 729, 761, 760), (717, 718, 750, 749), (706, 707, 739, 738), (726, 727, 759, 758), (704, 705, 737, 736), (715, 716, 748, 747), (724, 725, 757, 756), (702, 703, 735, 734), (713, 714, 746, 745), (722, 723, 755, 754), (711, 712, 744, 743), (731, 732, 764, 763), (720, 721, 753, 752), (709, 710, 742, 741), (729, 730, 762, 761), (718, 719, 751, 750), (707, 708, 740, 739), (727, 728, 760, 759), (705, 706, 738, 737), (716, 717, 749, 748), (725, 726, 758, 757), (703, 704, 736, 735), (714, 715, 747, 746), (792, 791, 823, 824), (657, 656, 784, 785), (646, 645, 773, 774), (666, 665, 793, 794), (655, 654, 782, 783), (644, 643, 771, 772), (664, 663, 791, 792), (642, 641, 769, 770), (653, 652, 780, 781), (662, 661, 789, 790), (640, 639, 767, 768), (651, 650, 778, 779), (660, 659, 787, 788), (638, 637, 765, 766), (649, 648, 776, 777), (637, 668, 796, 765), (658, 657, 785, 786), (647, 646, 774, 775), (667, 666, 794, 795), (656, 655, 783, 784), (645, 644, 772, 773), (665, 664, 792, 793), (654, 653, 781, 782), (643, 642, 770, 771), (663, 662, 790, 791), (641, 640, 768, 769), (652, 651, 779, 780), (661, 660, 788, 789), (639, 638, 766, 767), (650, 649, 777, 778), (659, 658, 786, 787), (648, 647, 775, 776), (826, 825, 857, 858), (770, 769, 801, 802), (781, 780, 812, 813), (790, 789, 821, 822), (768, 767, 799, 800), (779, 778, 810, 811), (788, 787, 819, 820), (766, 765, 797, 798), (777, 776, 808, 809), (765, 796, 828, 797), (786, 785, 817, 818), (775, 774, 806, 807), (795, 794, 826, 827), (784, 783, 815, 816), (773, 772, 804, 805), (793, 792, 824, 825), (782, 781, 813, 814), (771, 770, 802, 803), (791, 790, 822, 823), (769, 768, 800, 801), (780, 779, 811, 812), (789, 788, 820, 821), (767, 766, 798, 799), (778, 777, 809, 810), (787, 786, 818, 819), (776, 775, 807, 808), (796, 795, 827, 828), (785, 784, 816, 817), (774, 773, 805, 806), (794, 793, 825, 826), (783, 782, 814, 815), (772, 771, 803, 804), (830, 829, 860, 859, 858, 857, 856, 855, 854, 853, 852, 851, 850, 849, 848, 847, 846, 845, 844, 843, 842, 841, 840, 839, 838, 837, 836, 835, 834, 833, 832, 831), (815, 814, 846, 847), (804, 803, 835, 836), (824, 823, 855, 856), (802, 801, 833, 834), (813, 812, 844, 845), (822, 821, 853, 854), (800, 799, 831, 832), (811, 810, 842, 843), (820, 819, 851, 852), (798, 797, 829, 830), (809, 808, 840, 841), (797, 828, 860, 829), (818, 817, 849, 850), (807, 806, 838, 839), (827, 826, 858, 859), (816, 815, 847, 848), (805, 804, 836, 837), (825, 824, 856, 857), (814, 813, 845, 846), (803, 802, 834, 835), (823, 822, 854, 855), (801, 800, 832, 833), (812, 811, 843, 844), (821, 820, 852, 853), (799, 798, 830, 831), (810, 809, 841, 842), (819, 818, 850, 851), (808, 807, 839, 840), (828, 827, 859, 860), (817, 816, 848, 849), (806, 805, 837, 838), (1854, 1852, 1951, 1960, 1958, 1959, 1950, 1938), (861, 1, 862), (870, 867, 866), (869, 865, 868), (870, 874, 873, 869), (869, 868, 867, 870), (874, 878, 877, 873), (866, 872, 911, 909, 910, 874, 870), (869, 873, 907, 906, 908, 871, 865), (865, 871, 872, 866), (876, 875, 905, 903, 904, 877, 878, 914, 912, 913), (872, 876, 913, 912, 914, 878, 874, 910, 909, 911), (873, 877, 904, 903, 905, 875, 871, 908, 906, 907), (871, 875, 876, 872), (882, 880, 863), (881, 864, 879), (880, 2031, 2030, 879), (881, 882, 886, 885), (885, 886, 890, 889), (864, 881, 885, 892, 891, 893, 884), (882, 863, 883, 896, 894, 895, 886), (863, 864, 884, 883), (890, 901, 900, 902, 887, 888, 899, 897, 898, 889), (884, 893, 891, 892, 885, 889, 898, 897, 899, 888), (886, 895, 894, 896, 883, 887, 902, 900, 901, 890), (883, 884, 888, 887), (902, 899, 893, 896), (900, 897, 891, 894), (901, 895, 892, 898), (914, 910, 907, 904), (909, 906, 903, 912), (911, 913, 905, 908), (917, 920, 918, 915), (920, 923, 928, 927, 929, 921, 918), (916, 919, 920, 917), (915, 918, 919, 916), (919, 922, 923, 920), (918, 921, 932, 930, 931, 922, 919), (922, 925, 926, 923), (921, 924, 937, 935, 936, 925, 922, 931, 930, 932), (941, 940, 938, 939), (937, 941, 939, 932), (932, 939, 938, 927), (926, 925, 940, 933), (945, 943, 942, 944), (922, 927, 944, 942), (925, 922, 942, 943), (946, 948, 949, 947), (948, 949, 951, 950), (952, 959, 960, 1980, 954, 951, 950), (952, 959, 960, 953), (959, 960, 956, 957), (956, 955, 958, 957), (952, 953, 955, 958), (952, 959, 957, 958), (961, 964, 965, 962), (963, 966, 964, 961), (964, 967, 968, 965), (966, 969, 967, 964), (967, 970, 971, 968), (969, 972, 970, 967), (972, 976, 973, 963), (976, 980, 977, 973), (969, 975, 976, 972), (966, 974, 975, 969), (963, 973, 974, 966), (978, 977, 980, 979), (975, 979, 980, 976), (974, 978, 979, 975), (973, 977, 978, 974), (962, 981, 984, 971), (981, 985, 988, 984), (971, 984, 983, 968), (968, 983, 982, 965), (965, 982, 981, 962), (985, 986, 987, 988), (984, 988, 987, 983), (983, 987, 986, 982), (982, 986, 985, 981), (994, 1060, 1056, 1059, 1055, 1058, 1057, 1061, 996, 997, 995, 1007, 1006, 992), (997, 999, 998, 995), (996, 1051, 1000, 1001, 997), (998, 1003, 1019, 1018, 1020, 1017, 1022, 1021, 1023, 1002, 995), (1002, 1013, 1015, 1004), (1005, 1008, 1007, 1004, 1030, 1028, 1029, 1024, 1027, 1025, 1026), (1008, 1007, 995, 998), (1008, 1012, 1009, 998), (1009, 1012, 1011, 1010), (1005, 1011, 1012, 1008), (1003, 1010, 1011, 1005), (998, 1009, 1010, 1003), (1014, 1016, 1033, 1032, 1034, 1031, 1036, 1035, 1037, 1015, 1013, 1043, 1042, 1044, 1038, 1041, 1039, 1040), (1005, 1016, 1014, 1003), (1004, 1015, 1037, 1035, 1036, 1031, 1034, 1032, 1033, 1016, 1005, 1026, 1025, 1027, 1024, 1029, 1028, 1030), (1003, 1014, 1040, 1039, 1041, 1038, 1044, 1042, 1043, 1013, 1002, 1023, 1021, 1022, 1017, 1020, 1018, 1019), (1033, 1026, 1019, 1040), (1039, 1032, 1025, 1018), (1041, 1020, 1027, 1034), (1038, 1017, 1024, 1031), (1036, 1044, 1022, 1029), (1035, 1028, 1021, 1042), (1037, 1030, 1023, 1043), (1001, 1000, 1069, 1067, 1068, 1063, 1066, 1064, 1065, 1062, 1046, 1047, 1856, 1855, 1857, 1858), (994, 1046, 1062, 1065, 1064, 1066, 1063, 1068, 1067, 1069, 1000, 1051, 996, 1061, 1057, 1058, 1055, 1059, 1056, 1060), (1001, 1858, 1857, 1855, 1856, 1047, 999), (1047, 992, 999), (992, 1006, 1008, 998, 999), (1006, 1048, 1050, 1008), (1048, 1049, 1050), (1008, 1050, 1049, 1007), (1007, 1049, 1048, 1006), (997, 1052, 1054, 1051), (1001, 1051, 1054, 1053), (1001, 1053, 1052, 997), (1053, 1054, 1052), (1061, 1069, 1075, 1072), (1058, 1071, 1074, 1068), (1068, 1074, 1073, 1067), (1067, 1073, 1075, 1069), (1057, 1070, 1071, 1058), (1061, 1072, 1070, 1057), (1072, 1075, 1081, 1078), (1071, 1077, 1080, 1074), (1074, 1080, 1079, 1073), (1073, 1079, 1081, 1075), (1070, 1076, 1077, 1071), (1072, 1078, 1076, 1070), (1078, 1081, 1087, 1084), (1077, 1083, 1086, 1080), (1080, 1086, 1085, 1079), (1079, 1085, 1087, 1081), (1076, 1082, 1083, 1077), (1078, 1084, 1082, 1076), (1084, 1087, 1093, 1090), (1083, 1089, 1092, 1086), (1086, 1092, 1091, 1085), (1085, 1091, 1093, 1087), (1082, 1088, 1089, 1083), (1084, 1090, 1088, 1082), (1090, 1093, 1099, 1096), (1089, 1095, 1098, 1092), (1092, 1098, 1097, 1091), (1091, 1097, 1099, 1093), (1088, 1094, 1095, 1089), (1090, 1096, 1094, 1088), (1123, 1124, 1508, 1507), (1156, 1157, 1285, 1284), (1190, 1189, 1221, 1222), (1157, 1156, 1188, 1189), (1135, 1134, 1166, 1167), (1146, 1145, 1177, 1178), (1155, 1154, 1186, 1187), (1133, 1132, 1164, 1165), (1144, 1143, 1175, 1176), (1132, 1163, 1195, 1164), (1153, 1152, 1184, 1185), (1142, 1141, 1173, 1174), (1162, 1161, 1193, 1194), (1151, 1150, 1182, 1183), (1140, 1139, 1171, 1172), (1160, 1159, 1191, 1192), (1149, 1148, 1180, 1181), (1138, 1137, 1169, 1170), (1158, 1157, 1189, 1190), (1136, 1135, 1167, 1168), (1147, 1146, 1178, 1179), (1156, 1155, 1187, 1188), (1134, 1133, 1165, 1166), (1145, 1144, 1176, 1177), (1154, 1153, 1185, 1186), (1143, 1142, 1174, 1175), (1163, 1162, 1194, 1195), (1152, 1151, 1183, 1184), (1141, 1140, 1172, 1173), (1161, 1160, 1192, 1193), (1150, 1149, 1181, 1182), (1139, 1138, 1170, 1171), (1159, 1158, 1190, 1191), (1137, 1136, 1168, 1169), (1148, 1147, 1179, 1180), (1224, 1223, 1255, 1256), (1168, 1167, 1199, 1200), (1179, 1178, 1210, 1211), (1188, 1187, 1219, 1220), (1166, 1165, 1197, 1198), (1177, 1176, 1208, 1209), (1186, 1185, 1217, 1218), (1175, 1174, 1206, 1207), (1195, 1194, 1226, 1227), (1184, 1183, 1215, 1216), (1173, 1172, 1204, 1205), (1193, 1192, 1224, 1225), (1182, 1181, 1213, 1214), (1171, 1170, 1202, 1203), (1191, 1190, 1222, 1223), (1169, 1168, 1200, 1201), (1180, 1179, 1211, 1212), (1189, 1188, 1220, 1221), (1167, 1166, 1198, 1199), (1178, 1177, 1209, 1210), (1187, 1186, 1218, 1219), (1165, 1164, 1196, 1197), (1176, 1175, 1207, 1208), (1164, 1195, 1227, 1196), (1185, 1184, 1216, 1217), (1174, 1173, 1205, 1206), (1194, 1193, 1225, 1226), (1183, 1182, 1214, 1215), (1172, 1171, 1203, 1204), (1192, 1191, 1223, 1224), (1181, 1180, 1212, 1213), (1170, 1169, 1201, 1202), (1229, 1228, 1259, 1258, 1257, 1256, 1255, 1254, 1253, 1252, 1251, 1250, 1249, 1248, 1247, 1246, 1245, 1244, 1243, 1242, 1241, 1240, 1239, 1238, 1237, 1236, 1235, 1234, 1233, 1232, 1231, 1230), (1213, 1212, 1244, 1245), (1202, 1201, 1233, 1234), (1222, 1221, 1253, 1254), (1200, 1199, 1231, 1232), (1211, 1210, 1242, 1243), (1220, 1219, 1251, 1252), (1198, 1197, 1229, 1230), (1209, 1208, 1240, 1241), (1218, 1217, 1249, 1250), (1207, 1206, 1238, 1239), (1227, 1226, 1258, 1259), (1216, 1215, 1247, 1248), (1205, 1204, 1236, 1237), (1225, 1224, 1256, 1257), (1214, 1213, 1245, 1246), (1203, 1202, 1234, 1235), (1223, 1222, 1254, 1255), (1201, 1200, 1232, 1233), (1212, 1211, 1243, 1244), (1221, 1220, 1252, 1253), (1199, 1198, 1230, 1231), (1210, 1209, 1241, 1242), (1219, 1218, 1250, 1251), (1197, 1196, 1228, 1229), (1208, 1207, 1239, 1240), (1196, 1227, 1259, 1228), (1217, 1216, 1248, 1249), (1206, 1205, 1237, 1238), (1226, 1225, 1257, 1258), (1215, 1214, 1246, 1247), (1204, 1203, 1235, 1236), (1291, 1260, 1292, 1323), (1134, 1135, 1263, 1262), (1145, 1146, 1274, 1273), (1154, 1155, 1283, 1282), (1132, 1133, 1261, 1260), (1143, 1144, 1272, 1271), (1163, 1132, 1260, 1291), (1152, 1153, 1281, 1280), (1141, 1142, 1270, 1269), (1161, 1162, 1290, 1289), (1150, 1151, 1279, 1278), (1139, 1140, 1268, 1267), (1159, 1160, 1288, 1287), (1148, 1149, 1277, 1276), (1137, 1138, 1266, 1265), (1157, 1158, 1286, 1285), (1135, 1136, 1264, 1263), (1146, 1147, 1275, 1274), (1155, 1156, 1284, 1283), (1133, 1134, 1262, 1261), (1144, 1145, 1273, 1272), (1153, 1154, 1282, 1281), (1142, 1143, 1271, 1270), (1162, 1163, 1291, 1290), (1151, 1152, 1280, 1279), (1140, 1141, 1269, 1268), (1160, 1161, 1289, 1288), (1149, 1150, 1278, 1277), (1138, 1139, 1267, 1266), (1158, 1159, 1287, 1286), (1136, 1137, 1265, 1264), (1147, 1148, 1276, 1275), (1314, 1315, 1347, 1346), (1280, 1281, 1313, 1312), (1269, 1270, 1302, 1301), (1289, 1290, 1322, 1321), (1278, 1279, 1311, 1310), (1267, 1268, 1300, 1299), (1287, 1288, 1320, 1319), (1276, 1277, 1309, 1308), (1265, 1266, 1298, 1297), (1285, 1286, 1318, 1317), (1263, 1264, 1296, 1295), (1274, 1275, 1307, 1306), (1283, 1284, 1316, 1315), (1261, 1262, 1294, 1293), (1272, 1273, 1305, 1304), (1281, 1282, 1314, 1313), (1270, 1271, 1303, 1302), (1290, 1291, 1323, 1322), (1279, 1280, 1312, 1311), (1268, 1269, 1301, 1300), (1288, 1289, 1321, 1320), (1277, 1278, 1310, 1309), (1266, 1267, 1299, 1298), (1286, 1287, 1319, 1318), (1264, 1265, 1297, 1296), (1275, 1276, 1308, 1307), (1284, 1285, 1317, 1316), (1262, 1263, 1295, 1294), (1273, 1274, 1306, 1305), (1282, 1283, 1315, 1314), (1260, 1261, 1293, 1292), (1271, 1272, 1304, 1303), (1348, 1349, 1381, 1380), (1292, 1293, 1325, 1324), (1303, 1304, 1336, 1335), (1323, 1292, 1324, 1355), (1312, 1313, 1345, 1344), (1301, 1302, 1334, 1333), (1321, 1322, 1354, 1353), (1310, 1311, 1343, 1342), (1299, 1300, 1332, 1331), (1319, 1320, 1352, 1351), (1308, 1309, 1341, 1340), (1297, 1298, 1330, 1329), (1317, 1318, 1350, 1349), (1295, 1296, 1328, 1327), (1306, 1307, 1339, 1338), (1315, 1316, 1348, 1347), (1293, 1294, 1326, 1325), (1304, 1305, 1337, 1336), (1313, 1314, 1346, 1345), (1302, 1303, 1335, 1334), (1322, 1323, 1355, 1354), (1311, 1312, 1344, 1343), (1300, 1301, 1333, 1332), (1320, 1321, 1353, 1352), (1309, 1310, 1342, 1341), (1298, 1299, 1331, 1330), (1318, 1319, 1351, 1350), (1296, 1297, 1329, 1328), (1307, 1308, 1340, 1339), (1316, 1317, 1349, 1348), (1294, 1295, 1327, 1326), (1305, 1306, 1338, 1337), (1357, 1358, 1359, 1360, 1361, 1362, 1363, 1364, 1365, 1366, 1367, 1368, 1369, 1370, 1371, 1372, 1373, 1374, 1375, 1376, 1377, 1378, 1379, 1380, 1381, 1382, 1383, 1384, 1385, 1386, 1387, 1356), (1326, 1327, 1359, 1358), (1337, 1338, 1370, 1369), (1346, 1347, 1379, 1378), (1324, 1325, 1357, 1356), (1335, 1336, 1368, 1367), (1355, 1324, 1356, 1387), (1344, 1345, 1377, 1376), (1333, 1334, 1366, 1365), (1353, 1354, 1386, 1385), (1342, 1343, 1375, 1374), (1331, 1332, 1364, 1363), (1351, 1352, 1384, 1383), (1340, 1341, 1373, 1372), (1329, 1330, 1362, 1361), (1349, 1350, 1382, 1381), (1327, 1328, 1360, 1359), (1338, 1339, 1371, 1370), (1347, 1348, 1380, 1379), (1325, 1326, 1358, 1357), (1336, 1337, 1369, 1368), (1345, 1346, 1378, 1377), (1334, 1335, 1367, 1366), (1354, 1355, 1387, 1386), (1343, 1344, 1376, 1375), (1332, 1333, 1365, 1364), (1352, 1353, 1385, 1384), (1341, 1342, 1374, 1373), (1330, 1331, 1363, 1362), (1350, 1351, 1383, 1382), (1328, 1329, 1361, 1360), (1339, 1340, 1372, 1371), (1417, 1416, 1448, 1449), (1124, 1123, 1411, 1412), (1102, 1101, 1389, 1390), (1113, 1112, 1400, 1401), (1122, 1121, 1409, 1410), (1111, 1110, 1398, 1399), (1131, 1130, 1418, 1419), (1120, 1119, 1407, 1408), (1109, 1108, 1396, 1397), (1129, 1128, 1416, 1417), (1118, 1117, 1405, 1406), (1107, 1106, 1394, 1395), (1127, 1126, 1414, 1415), (1105, 1104, 1392, 1393), (1116, 1115, 1403, 1404), (1125, 1124, 1412, 1413), (1103, 1102, 1390, 1391), (1114, 1113, 1401, 1402), (1123, 1122, 1410, 1411), (1101, 1100, 1388, 1389), (1112, 1111, 1399, 1400), (1100, 1131, 1419, 1388), (1121, 1120, 1408, 1409), (1110, 1109, 1397, 1398), (1130, 1129, 1417, 1418), (1119, 1118, 1406, 1407), (1108, 1107, 1395, 1396), (1128, 1127, 1415, 1416), (1117, 1116, 1404, 1405), (1106, 1105, 1393, 1394), (1126, 1125, 1413, 1414), (1104, 1103, 1391, 1392), (1115, 1114, 1402, 1403), (1451, 1450, 1482, 1483), (1406, 1405, 1437, 1438), (1395, 1394, 1426, 1427), (1415, 1414, 1446, 1447), (1393, 1392, 1424, 1425), (1404, 1403, 1435, 1436), (1413, 1412, 1444, 1445), (1391, 1390, 1422, 1423), (1402, 1401, 1433, 1434), (1411, 1410, 1442, 1443), (1389, 1388, 1420, 1421), (1400, 1399, 1431, 1432), (1388, 1419, 1451, 1420), (1409, 1408, 1440, 1441), (1398, 1397, 1429, 1430), (1418, 1417, 1449, 1450), (1407, 1406, 1438, 1439), (1396, 1395, 1427, 1428), (1416, 1415, 1447, 1448), (1405, 1404, 1436, 1437), (1394, 1393, 1425, 1426), (1414, 1413, 1445, 1446), (1392, 1391, 1423, 1424), (1403, 1402, 1434, 1435), (1412, 1411, 1443, 1444), (1390, 1389, 1421, 1422), (1401, 1400, 1432, 1433), (1410, 1409, 1441, 1442), (1399, 1398, 1430, 1431), (1419, 1418, 1450, 1451), (1408, 1407, 1439, 1440), (1397, 1396, 1428, 1429), (1453, 1452, 1483, 1482, 1481, 1480, 1479, 1478, 1477, 1476, 1475, 1474, 1473, 1472, 1471, 1470, 1469, 1468, 1467, 1466, 1465, 1464, 1463, 1462, 1461, 1460, 1459, 1458, 1457, 1456, 1455, 1454), (1440, 1439, 1471, 1472), (1429, 1428, 1460, 1461), (1449, 1448, 1480, 1481), (1438, 1437, 1469, 1470), (1427, 1426, 1458, 1459), (1447, 1446, 1478, 1479), (1425, 1424, 1456, 1457), (1436, 1435, 1467, 1468), (1445, 1444, 1476, 1477), (1423, 1422, 1454, 1455), (1434, 1433, 1465, 1466), (1443, 1442, 1474, 1475), (1421, 1420, 1452, 1453), (1432, 1431, 1463, 1464), (1420, 1451, 1483, 1452), (1441, 1440, 1472, 1473), (1430, 1429, 1461, 1462), (1450, 1449, 1481, 1482), (1439, 1438, 1470, 1471), (1428, 1427, 1459, 1460), (1448, 1447, 1479, 1480), (1437, 1436, 1468, 1469), (1426, 1425, 1457, 1458), (1446, 1445, 1477, 1478), (1424, 1423, 1455, 1456), (1435, 1434, 1466, 1467), (1444, 1443, 1475, 1476), (1422, 1421, 1453, 1454), (1433, 1432, 1464, 1465), (1442, 1441, 1473, 1474), (1431, 1430, 1462, 1463), (1507, 1508, 1540, 1539), (1101, 1102, 1486, 1485), (1112, 1113, 1497, 1496), (1121, 1122, 1506, 1505), (1110, 1111, 1495, 1494), (1130, 1131, 1515, 1514), (1119, 1120, 1504, 1503), (1108, 1109, 1493, 1492), (1128, 1129, 1513, 1512), (1117, 1118, 1502, 1501), (1106, 1107, 1491, 1490), (1126, 1127, 1511, 1510), (1104, 1105, 1489, 1488), (1115, 1116, 1500, 1499), (1124, 1125, 1509, 1508), (1102, 1103, 1487, 1486), (1113, 1114, 1498, 1497), (1122, 1123, 1507, 1506), (1100, 1101, 1485, 1484), (1111, 1112, 1496, 1495), (1131, 1100, 1484, 1515), (1120, 1121, 1505, 1504), (1109, 1110, 1494, 1493), (1129, 1130, 1514, 1513), (1118, 1119, 1503, 1502), (1107, 1108, 1492, 1491), (1127, 1128, 1512, 1511), (1116, 1117, 1501, 1500), (1105, 1106, 1490, 1489), (1125, 1126, 1510, 1509), (1103, 1104, 1488, 1487), (1114, 1115, 1499, 1498), (1541, 1542, 1574, 1573), (1485, 1486, 1518, 1517), (1496, 1497, 1529, 1528), (1505, 1506, 1538, 1537), (1494, 1495, 1527, 1526), (1514, 1515, 1547, 1546), (1503, 1504, 1536, 1535), (1492, 1493, 1525, 1524), (1512, 1513, 1545, 1544), (1501, 1502, 1534, 1533), (1490, 1491, 1523, 1522), (1510, 1511, 1543, 1542), (1488, 1489, 1521, 1520), (1499, 1500, 1532, 1531), (1508, 1509, 1541, 1540), (1486, 1487, 1519, 1518), (1497, 1498, 1530, 1529), (1506, 1507, 1539, 1538), (1484, 1485, 1517, 1516), (1495, 1496, 1528, 1527), (1515, 1484, 1516, 1547), (1504, 1505, 1537, 1536), (1493, 1494, 1526, 1525), (1513, 1514, 1546, 1545), (1502, 1503, 1535, 1534), (1491, 1492, 1524, 1523), (1511, 1512, 1544, 1543), (1500, 1501, 1533, 1532), (1489, 1490, 1522, 1521), (1509, 1510, 1542, 1541), (1487, 1488, 1520, 1519), (1498, 1499, 1531, 1530), (1575, 1576, 1608, 1607), (1519, 1520, 1552, 1551), (1530, 1531, 1563, 1562), (1539, 1540, 1572, 1571), (1517, 1518, 1550, 1549), (1528, 1529, 1561, 1560), (1537, 1538, 1570, 1569), (1526, 1527, 1559, 1558), (1546, 1547, 1579, 1578), (1535, 1536, 1568, 1567), (1524, 1525, 1557, 1556), (1544, 1545, 1577, 1576), (1533, 1534, 1566, 1565), (1522, 1523, 1555, 1554), (1542, 1543, 1575, 1574), (1520, 1521, 1553, 1552), (1531, 1532, 1564, 1563), (1540, 1541, 1573, 1572), (1518, 1519, 1551, 1550), (1529, 1530, 1562, 1561), (1538, 1539, 1571, 1570), (1516, 1517, 1549, 1548), (1527, 1528, 1560, 1559), (1547, 1516, 1548, 1579), (1536, 1537, 1569, 1568), (1525, 1526, 1558, 1557), (1545, 1546, 1578, 1577), (1534, 1535, 1567, 1566), (1523, 1524, 1556, 1555), (1543, 1544, 1576, 1575), (1532, 1533, 1565, 1564), (1521, 1522, 1554, 1553), (1581, 1582, 1583, 1584, 1585, 1586, 1587, 1588, 1589, 1590, 1591, 1592, 1593, 1594, 1595, 1596, 1597, 1598, 1599, 1600, 1601, 1602, 1603, 1604, 1605, 1606, 1607, 1608, 1609, 1610, 1611, 1580), (1564, 1565, 1597, 1596), (1553, 1554, 1586, 1585), (1573, 1574, 1606, 1605), (1551, 1552, 1584, 1583), (1562, 1563, 1595, 1594), (1571, 1572, 1604, 1603), (1549, 1550, 1582, 1581), (1560, 1561, 1593, 1592), (1569, 1570, 1602, 1601), (1558, 1559, 1591, 1590), (1578, 1579, 1611, 1610), (1567, 1568, 1600, 1599), (1556, 1557, 1589, 1588), (1576, 1577, 1609, 1608), (1565, 1566, 1598, 1597), (1554, 1555, 1587, 1586), (1574, 1575, 1607, 1606), (1552, 1553, 1585, 1584), (1563, 1564, 1596, 1595), (1572, 1573, 1605, 1604), (1550, 1551, 1583, 1582), (1561, 1562, 1594, 1593), (1570, 1571, 1603, 1602), (1548, 1549, 1581, 1580), (1559, 1560, 1592, 1591), (1579, 1548, 1580, 1611), (1568, 1569, 1601, 1600), (1557, 1558, 1590, 1589), (1577, 1578, 1610, 1609), (1566, 1567, 1599, 1598), (1555, 1556, 1588, 1587), (1060, 1613, 1615, 1065), (1056, 1064, 1614, 1612), (1065, 1615, 1614, 1064), (1056, 1612, 1613, 1060), (1613, 1617, 1619, 1615), (1612, 1614, 1618, 1616), (1615, 1619, 1618, 1614), (1612, 1616, 1617, 1613), (1617, 1621, 1623, 1619), (1616, 1618, 1622, 1620), (1619, 1623, 1622, 1618), (1616, 1620, 1621, 1617), (1621, 1625, 1627, 1623), (1620, 1622, 1626, 1624), (1623, 1627, 1626, 1622), (1620, 1624, 1625, 1621), (1659, 1787, 1786, 1658), (1691, 1723, 1692, 1660), (1658, 1690, 1691, 1659), (1647, 1679, 1680, 1648), (1636, 1668, 1669, 1637), (1656, 1688, 1689, 1657), (1645, 1677, 1678, 1646), (1634, 1666, 1667, 1635), (1654, 1686, 1687, 1655), (1632, 1664, 1665, 1633), (1643, 1675, 1676, 1644), (1652, 1684, 1685, 1653), (1630, 1662, 1663, 1631), (1641, 1673, 1674, 1642), (1650, 1682, 1683, 1651), (1628, 1660, 1661, 1629), (1639, 1671, 1672, 1640), (1659, 1691, 1660, 1628), (1648, 1680, 1681, 1649), (1637, 1669, 1670, 1638), (1657, 1689, 1690, 1658), (1646, 1678, 1679, 1647), (1635, 1667, 1668, 1636), (1655, 1687, 1688, 1656), (1644, 1676, 1677, 1645), (1633, 1665, 1666, 1634), (1653, 1685, 1686, 1654), (1631, 1663, 1664, 1632), (1642, 1674, 1675, 1643), (1651, 1683, 1684, 1652), (1629, 1661, 1662, 1630), (1640, 1672, 1673, 1641), (1649, 1681, 1682, 1650), (1638, 1670, 1671, 1639), (1714, 1746, 1747, 1715), (1680, 1712, 1713, 1681), (1669, 1701, 1702, 1670), (1689, 1721, 1722, 1690), (1678, 1710, 1711, 1679), (1667, 1699, 1700, 1668), (1687, 1719, 1720, 1688), (1676, 1708, 1709, 1677), (1665, 1697, 1698, 1666), (1685, 1717, 1718, 1686), (1663, 1695, 1696, 1664), (1674, 1706, 1707, 1675), (1683, 1715, 1716, 1684), (1661, 1693, 1694, 1662), (1672, 1704, 1705, 1673), (1681, 1713, 1714, 1682), (1670, 1702, 1703, 1671), (1690, 1722, 1723, 1691), (1679, 1711, 1712, 1680), (1668, 1700, 1701, 1669), (1688, 1720, 1721, 1689), (1677, 1709, 1710, 1678), (1666, 1698, 1699, 1667), (1686, 1718, 1719, 1687), (1664, 1696, 1697, 1665), (1675, 1707, 1708, 1676), (1684, 1716, 1717, 1685), (1662, 1694, 1695, 1663), (1673, 1705, 1706, 1674), (1682, 1714, 1715, 1683), (1660, 1692, 1693, 1661), (1671, 1703, 1704, 1672), (1725, 1724, 1755, 1754, 1753, 1752, 1751, 1750, 1749, 1748, 1747, 1746, 1745, 1744, 1743, 1742, 1741, 1740, 1739, 1738, 1737, 1736, 1735, 1734, 1733, 1732, 1731, 1730, 1729, 1728, 1727, 1726), (1692, 1724, 1725, 1693), (1703, 1735, 1736, 1704), (1723, 1755, 1724, 1692), (1712, 1744, 1745, 1713), (1701, 1733, 1734, 1702), (1721, 1753, 1754, 1722), (1710, 1742, 1743, 1711), (1699, 1731, 1732, 1700), (1719, 1751, 1752, 1720), (1708, 1740, 1741, 1709), (1697, 1729, 1730, 1698), (1717, 1749, 1750, 1718), (1695, 1727, 1728, 1696), (1706, 1738, 1739, 1707), (1715, 1747, 1748, 1716), (1693, 1725, 1726, 1694), (1704, 1736, 1737, 1705), (1713, 1745, 1746, 1714), (1702, 1734, 1735, 1703), (1722, 1754, 1755, 1723), (1711, 1743, 1744, 1712), (1700, 1732, 1733, 1701), (1720, 1752, 1753, 1721), (1709, 1741, 1742, 1710), (1698, 1730, 1731, 1699), (1718, 1750, 1751, 1719), (1696, 1728, 1729, 1697), (1707, 1739, 1740, 1708), (1716, 1748, 1749, 1717), (1694, 1726, 1727, 1695), (1705, 1737, 1738, 1706), (1783, 1815, 1814, 1782), (1648, 1776, 1775, 1647), (1637, 1765, 1764, 1636), (1657, 1785, 1784, 1656), (1646, 1774, 1773, 1645), (1635, 1763, 1762, 1634), (1655, 1783, 1782, 1654), (1633, 1761, 1760, 1632), (1644, 1772, 1771, 1643), (1653, 1781, 1780, 1652), (1631, 1759, 1758, 1630), (1642, 1770, 1769, 1641), (1651, 1779, 1778, 1650), (1629, 1757, 1756, 1628), (1640, 1768, 1767, 1639), (1628, 1756, 1787, 1659), (1649, 1777, 1776, 1648), (1638, 1766, 1765, 1637), (1658, 1786, 1785, 1657), (1647, 1775, 1774, 1646), (1636, 1764, 1763, 1635), (1656, 1784, 1783, 1655), (1645, 1773, 1772, 1644), (1634, 1762, 1761, 1633), (1654, 1782, 1781, 1653), (1632, 1760, 1759, 1631), (1643, 1771, 1770, 1642), (1652, 1780, 1779, 1651), (1630, 1758, 1757, 1629), (1641, 1769, 1768, 1640), (1650, 1778, 1777, 1649), (1639, 1767, 1766, 1638), (1817, 1849, 1848, 1816), (1761, 1793, 1792, 1760), (1772, 1804, 1803, 1771), (1781, 1813, 1812, 1780), (1759, 1791, 1790, 1758), (1770, 1802, 1801, 1769), (1779, 1811, 1810, 1778), (1757, 1789, 1788, 1756), (1768, 1800, 1799, 1767), (1756, 1788, 1819, 1787), (1777, 1809, 1808, 1776), (1766, 1798, 1797, 1765), (1786, 1818, 1817, 1785), (1775, 1807, 1806, 1774), (1764, 1796, 1795, 1763), (1784, 1816, 1815, 1783), (1773, 1805, 1804, 1772), (1762, 1794, 1793, 1761), (1782, 1814, 1813, 1781), (1760, 1792, 1791, 1759), (1771, 1803, 1802, 1770), (1780, 1812, 1811, 1779), (1758, 1790, 1789, 1757), (1769, 1801, 1800, 1768), (1778, 1810, 1809, 1777), (1767, 1799, 1798, 1766), (1787, 1819, 1818, 1786), (1776, 1808, 1807, 1775), (1765, 1797, 1796, 1764), (1785, 1817, 1816, 1784), (1774, 1806, 1805, 1773), (1763, 1795, 1794, 1762), (1821, 1822, 1823, 1824, 1825, 1826, 1827, 1828, 1829, 1830, 1831, 1832, 1833, 1834, 1835, 1836, 1837, 1838, 1839, 1840, 1841, 1842, 1843, 1844, 1845, 1846, 1847, 1848, 1849, 1850, 1851, 1820), (1806, 1838, 1837, 1805), (1795, 1827, 1826, 1794), (1815, 1847, 1846, 1814), (1793, 1825, 1824, 1792), (1804, 1836, 1835, 1803), (1813, 1845, 1844, 1812), (1791, 1823, 1822, 1790), (1802, 1834, 1833, 1801), (1811, 1843, 1842, 1810), (1789, 1821, 1820, 1788), (1800, 1832, 1831, 1799), (1788, 1820, 1851, 1819), (1809, 1841, 1840, 1808), (1798, 1830, 1829, 1797), (1818, 1850, 1849, 1817), (1807, 1839, 1838, 1806), (1796, 1828, 1827, 1795), (1816, 1848, 1847, 1815), (1805, 1837, 1836, 1804), (1794, 1826, 1825, 1793), (1814, 1846, 1845, 1813), (1792, 1824, 1823, 1791), (1803, 1835, 1834, 1802), (1812, 1844, 1843, 1811), (1790, 1822, 1821, 1789), (1801, 1833, 1832, 1800), (1810, 1842, 1841, 1809), (1799, 1831, 1830, 1798), (1819, 1851, 1850, 1818), (1808, 1840, 1839, 1807), (1797, 1829, 1828, 1796), (991, 993, 1853, 1852), (947, 1938, 1950, 1949, 1951, 1852, 1853, 989), (1852, 1854, 991), (1862, 1858, 1859), (1861, 1860, 1857), (1862, 1861, 1865, 1866), (1861, 1862, 1859, 1860), (1866, 1865, 1869, 1870), (1858, 1862, 1866, 1902, 1901, 1903, 1864), (1861, 1857, 1863, 1900, 1898, 1899, 1865), (1857, 1858, 1864, 1863), (1868, 1905, 1904, 1906, 1870, 1869, 1896, 1895, 1897, 1867), (1864, 1903, 1901, 1902, 1866, 1870, 1906, 1904, 1905, 1868), (1865, 1899, 1898, 1900, 1863, 1867, 1897, 1895, 1896, 1869), (1863, 1864, 1868, 1867), (1874, 1855, 1872), (1873, 1871, 1856), (1872, 1871, 2038, 2039), (1873, 1877, 1878, 1874), (1877, 1881, 1882, 1878), (1856, 1876, 1885, 1883, 1884, 1877, 1873), (1874, 1878, 1887, 1886, 1888, 1875, 1855), (1855, 1875, 1876, 1856), (1882, 1881, 1890, 1889, 1891, 1880, 1879, 1894, 1892, 1893), (1876, 1880, 1891, 1889, 1890, 1881, 1877, 1884, 1883, 1885), (1878, 1882, 1893, 1892, 1894, 1879, 1875, 1888, 1886, 1887), (1875, 1879, 1880, 1876), (1894, 1888, 1885, 1891), (1892, 1886, 1883, 1889), (1893, 1887, 1884, 1890), (1906, 1896, 1899, 1902), (1901, 1898, 1895, 1904), (1903, 1900, 1897, 1905), (1909, 1907, 1910, 1912), (915, 862, 2002, 2003, 2005, 1854, 1907, 1909, 917), (1912, 1910, 1913, 1921, 1919, 1920, 1915), (1908, 1909, 1912, 1911), (1907, 1908, 1911, 1910), (1911, 1912, 1915, 1914), (1910, 1911, 1914, 1923, 1922, 1924, 1913), (1914, 1915, 1918, 1917), (1913, 1924, 1922, 1923, 1914, 1917, 1928, 1927, 1929, 1916), (1933, 1931, 1930, 1932), (1929, 1924, 1931, 1933), (1924, 1919, 1930, 1931), (1916, 1929, 1927, 1928, 1917, 1918, 1925, 1926), (1937, 1936, 1934, 1935), (1914, 1934, 1936, 1919), (1917, 1935, 1934, 1914), (947, 949, 1939, 1938), (1941, 1947, 1948, 1942), (1947, 1945, 1944, 1948), (1944, 1945, 1946, 1943), (1941, 1946, 1943, 1942), (1941, 1946, 1945, 1947), (1949, 1950, 1953, 1952), (1951, 1949, 1952, 1954), (1952, 1953, 1956, 1955), (1954, 1952, 1955, 1957), (1955, 1956, 1959, 1958), (1957, 1955, 1958, 1960), (1960, 1951, 1961, 1964), (1964, 1961, 1965, 1968), (1957, 1960, 1964, 1963), (1954, 1957, 1963, 1962), (1951, 1954, 1962, 1961), (1966, 1967, 1968, 1965), (1963, 1964, 1968, 1967), (1962, 1963, 1967, 1966), (1961, 1962, 1966, 1965), (1950, 1959, 1972, 1969), (1969, 1972, 1976, 1973), (1959, 1956, 1971, 1972), (1956, 1953, 1970, 1971), (1953, 1950, 1969, 1970), (1973, 1976, 1975, 1974), (1972, 1971, 1975, 1976), (1971, 1970, 1974, 1975), (1970, 1969, 1973, 1974), (1945, 1946, 1979, 1978), (1944, 1977, 1978, 1945), (1978, 1977, 956, 957), (958, 957, 1978, 1979), (1948, 1980, 1977, 1944), (960, 956, 1977, 1980), (1979, 958, 1946), (953, 1942, 1984, 1981), (1981, 1987, 1990, 1984), (1982, 1985, 1986, 1983), (1942, 1943, 1985, 1984), (958, 955, 1982, 1983), (955, 953, 1981, 1982), (1989, 1992, 1991, 1990, 1987, 1988), (1985, 1943, 1946, 1986), (1984, 1990, 1991, 1985), (1983, 1989, 1988, 1982), (1982, 1988, 1987, 1981), (991, 2004, 2001, 1), (990, 0, 1993, 1995), (1, 1994, 1996, 991), (1998, 1997, 2000), (2004, 2008, 2006, 2001), (1854, 2005, 2004, 991), (1, 2001, 2002, 862), (2008, 2013, 2010, 2006), (2005, 2009, 2008, 2004), (2001, 2006, 2007, 2002), (2013, 2019, 2016, 2010), (2009, 2014, 2013, 2008), (2006, 2010, 2011, 2007), (2017, 2016, 2019, 2020, 2021, 2018), (2012, 2018, 2021, 2015), (2015, 2021, 2020, 2014), (2014, 2020, 2019, 2013), (2011, 2017, 2018, 2012), (2010, 2016, 2017, 2011), (0, 990, 2026, 2022), (994, 2027, 2029, 1046), (1046, 2029, 2028, 1045), (1045, 2028, 2026, 990), (990, 2026, 2027, 994), (3, 55, 2025, 2023), (55, 54, 2024, 2025), (54, 0, 2022, 2024), (3, 2023, 2022, 0), (2022, 2023, 2025, 2024), (2026, 2028, 2029, 2027), (1946, 958, 1983, 1986), (1982, 1981, 1984, 1985), (950, 948, 946, 1938, 1939, 1940, 1941, 1942, 953, 952), (2031, 2035, 2034, 2030), (881, 2032, 2033, 882), (882, 2033, 2031, 880), (879, 2030, 2032, 881), (2036, 2034, 2035, 2037), (2032, 2036, 2037, 2033), (2033, 2037, 2035, 2031), (2030, 2034, 2036, 2032), (2039, 2038, 2042, 2043), (1873, 1874, 2041, 2040), (1874, 1872, 2039, 2041), (1871, 1873, 2040, 2038), (2044, 2045, 2043, 2042), (2040, 2041, 2045, 2044), (2041, 2039, 2043, 2045), (2038, 2040, 2044, 2042), (961, 962, 946, 861, 963), (989, 1853, 861, 946, 947), (962, 971, 946), (946, 971, 862), (970, 972, 862, 971), (963, 861, 972), (862, 972, 861), (861, 1853, 993, 1), (992, 1047, 993, 991), (1, 993, 56, 2), (55, 56, 993, 1047, 1046), (54, 55, 1046), (2, 990, 1997, 1998), (992, 991, 1996, 2000), (992, 2000, 1997, 0), (2, 1998, 1994, 1), (1996, 1994, 1998, 2000), (917, 1909, 1908, 916), (2002, 2007, 2011, 2017, 2020, 2014, 2009, 2005, 2003), (925, 936, 935, 924, 940), (925, 940, 927, 922), (923, 926, 933, 945, 927, 928), (1915, 1920, 1919, 1937, 1925, 1918), (1937, 1917, 1914, 1919), (1916, 1926, 1925, 1932), (1924, 1929, 1932, 1919), (915, 916, 1908, 1907, 1854, 1938, 946, 862), (1939, 949, 951, 954, 1980, 1948, 1947, 1941, 1940), (1913, 1916, 1932, 1919, 1921), (932, 927, 940, 941), (921, 927, 940, 924)])
me_cube.materials.append(mat_material_001)
me_cube.use_remesh_preserve_volume = False
me_cube.use_remesh_preserve_attributes = False
me_cube.use_mirror_vertex_groups = False
me_cube.update()

# ---- objects
ob_cube = bpy.data.objects.new('Cube', me_cube)
ob_lamp = bpy.data.objects.new('Lamp', light_lamp)
ob_camera = bpy.data.objects.new('Camera', cam_camera)

# ---- transforms, parenting, visibility, modifiers, constraints
ob_cube.location = (0.0, 0.0, 0.0)
ob_cube.lock_rotations_4d = False
ob_cube.empty_display_type = 'ARROWS'
ob_cube.lineart.crease_threshold = 0.0
ob_lamp.location = (4.076, 1.005, 5.904)
ob_lamp.rotation_euler = (0.6503, 0.05522, 1.866)
ob_lamp.lock_rotations_4d = False
ob_lamp.empty_display_type = 'ARROWS'
ob_lamp.color = (0.0, 0.0, 0.0, 0.0)
ob_lamp.lineart.crease_threshold = 0.0
ob_camera.location = (7.481, -6.508, 5.344)
ob_camera.rotation_euler = (1.109, 0.01082, 0.8149)
ob_camera.lock_rotations_4d = False
ob_camera.empty_display_type = 'ARROWS'
ob_camera.color = (0.0, 0.0, 0.0, 0.0)
ob_camera.display_type = 'WIRE'
ob_camera.lineart.crease_threshold = 0.0

# ---- collection membership
col_collection_1.objects.link(ob_cube)
col_collection_1.objects.link(ob_lamp)
col_collection_1.objects.link(ob_camera)

# ---- scene / render settings (as saved in the file)
scene.camera = ob_camera
scene.frame_start = 1; scene.frame_end = 250; scene.frame_set(1)
scene.render.engine = 'CYCLES'
scene.render.resolution_percentage = 50
scene.render.dither_intensity = 0.0
scene.cycles.use_denoising = False
scene.cycles.samples = 10
scene.cycles.sampling_pattern = 'TABULATED_SOBOL'
scene.cycles.light_sampling_threshold = 0.0
scene.cycles.use_adaptive_sampling = False
scene.cycles.use_light_tree = False
scene.cycles.blur_glossy = 0.0
scene.cycles.pixel_filter_type = 'GAUSSIAN'
scene.cycles.sample_clamp_indirect = 0.0
scene.view_settings.view_transform = 'Standard'
bpy.context.view_layer.update()
